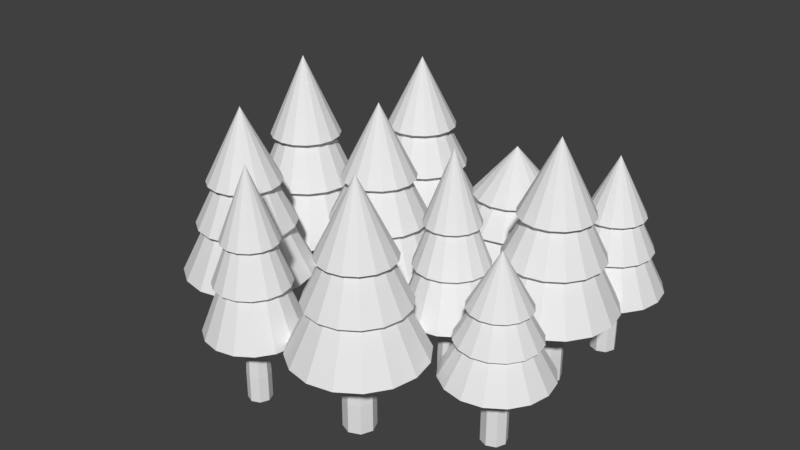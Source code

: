 # Source: HEX_Base_Forest.blend  (saved by Blender 2.79.0; exported with 4.5.12 LTS)
import bpy
from mathutils import Matrix  # noqa: F401  (used for matrix-valued properties, if any)

bpy.ops.wm.read_factory_settings(use_empty=True)
scene = bpy.context.scene
scene.name = 'Scene'

# ---- collections
col_collection_10 = bpy.data.collections.new('Collection 10'); scene.collection.children.link(col_collection_10)

# ---- materials (node trees are filled in below, after node groups)
mat_decoration_forest = bpy.data.materials.new('Decoration_Forest')
mat_decoration_forest.alpha_threshold = 0.0
mat_decoration_forest.use_transparent_shadow = False
mat_decoration_forest.roughness = 0.5

# ---- material node trees

# ---- world
world_world = bpy.data.worlds.new('World'); scene.world = world_world
world_world.color = (0.05088, 0.05088, 0.05088)
world_world.use_sun_shadow = False
world_world.sun_shadow_jitter_overblur = 0.0
world_world.cycles.sampling_method = 'MANUAL'

# ---- meshes
me_cylinder_011 = bpy.data.meshes.new('Cylinder.011')
me_cylinder_011.from_pydata([(-2.057, -0.009685, 0.3183), (-2.057, -0.7548, 2.318), (-1.35, -0.3026, 0.3183), (-1.877, -0.8295, 2.318), (-1.057, -1.01, 0.3183), (-1.802, -1.01, 2.318), (-1.35, -1.717, 0.3183), (-1.877, -1.19, 2.318), (-2.057, -2.01, 0.3183), (-2.057, -1.265, 2.318), (-2.764, -1.717, 0.3183), (-2.237, -1.19, 2.318), (-3.057, -1.01, 0.3183), (-2.312, -1.01, 2.318), (-2.764, -0.3026, 0.3183), (-2.237, -0.8295, 2.318), (-2.057, 1.346, 1.748), (-1.156, 1.166, 1.748), (-0.3918, 0.6558, 1.748), (0.1188, -0.1083, 1.748), (0.2981, -1.01, 1.748), (0.1188, -1.911, 1.748), (-0.3918, -2.675, 1.748), (-1.156, -3.186, 1.748), (-2.057, -3.365, 1.748), (-2.959, -3.186, 1.748), (-3.723, -2.675, 1.748), (-2.057, -1.01, 2.487), (-4.233, -1.911, 1.748), (-4.413, -1.01, 1.748), (-4.233, -0.1083, 1.748), (-3.723, 0.6558, 1.748), (-2.959, 1.166, 1.748), (-2.057, 2.149, 1.318), (-0.8484, 1.909, 1.318), (0.1764, 1.224, 1.318), (0.8611, 0.1992, 1.318), (1.102, -1.01, 1.318), (0.8611, -2.219, 1.318), (0.1764, -3.243, 1.318), (-0.8484, -3.928, 1.318), (-2.057, -4.169, 1.318), (-3.266, -3.928, 1.318), (-4.291, -3.243, 1.318), (-2.057, -1.01, 2.309), (-4.976, -2.219, 1.318), (-5.216, -1.01, 1.318), (-4.976, 0.1992, 1.318), (-4.291, 1.224, 1.318), (-3.266, 1.909, 1.318), (-2.057, 3.145, 0.8101), (-0.4674, 2.829, 0.8101), (0.8805, 1.928, 0.8101), (1.781, 0.5802, 0.8101), (2.097, -1.01, 0.8101), (1.781, -2.6, 0.8101), (0.8805, -3.947, 0.8101), (-0.4674, -4.848, 0.8101), (-2.057, -5.164, 0.8101), (-3.647, -4.848, 0.8101), (-4.995, -3.947, 0.8101), (-2.057, -1.01, 2.114), (-5.896, -2.6, 0.8101), (-6.212, -1.01, 0.8101), (-5.896, 0.5802, 0.8101), (-4.995, 1.928, 0.8101), (-3.647, 2.829, 0.8101), (-2.057, -0.009685, 0.007156), (-1.35, -0.3026, 0.007156), (-1.057, -1.01, 0.007156), (-1.35, -1.717, 0.007156), (-2.057, -2.01, 0.007156), (-2.764, -1.717, 0.007156), (-3.057, -1.01, 0.007156), (-2.764, -0.3026, 0.007156), (-5.503, 8.401, 0.3067), (-5.503, 7.656, 2.307), (-4.796, 8.108, 0.3067), (-5.322, 7.581, 2.307), (-4.503, 7.401, 0.3067), (-5.248, 7.401, 2.307), (-4.796, 6.694, 0.3067), (-5.322, 7.22, 2.307), (-5.503, 6.401, 0.3067), (-5.503, 7.146, 2.307), (-6.21, 6.694, 0.3067), (-5.683, 7.22, 2.307), (-6.503, 7.401, 0.3067), (-5.758, 7.401, 2.307), (-6.21, 8.108, 0.3067), (-5.683, 7.581, 2.307), (-5.503, 9.756, 1.736), (-4.601, 9.577, 1.736), (-3.837, 9.066, 1.736), (-3.327, 8.302, 1.736), (-3.147, 7.401, 1.736), (-3.327, 6.499, 1.736), (-3.837, 5.735, 1.736), (-4.601, 5.225, 1.736), (-5.503, 5.045, 1.736), (-6.404, 5.225, 1.736), (-7.168, 5.735, 1.736), (-5.503, 7.401, 2.476), (-7.679, 6.499, 1.736), (-7.858, 7.401, 1.736), (-7.679, 8.302, 1.736), (-7.168, 9.066, 1.736), (-6.404, 9.577, 1.736), (-5.503, 10.56, 1.306), (-4.294, 10.32, 1.306), (-3.269, 9.634, 1.306), (-2.584, 8.61, 1.306), (-2.344, 7.401, 1.306), (-2.584, 6.192, 1.306), (-3.269, 5.167, 1.306), (-4.294, 4.482, 1.306), (-5.503, 4.242, 1.306), (-6.712, 4.482, 1.306), (-7.736, 5.167, 1.306), (-5.503, 7.401, 2.298), (-8.421, 6.192, 1.306), (-8.662, 7.401, 1.306), (-8.421, 8.61, 1.306), (-7.736, 9.634, 1.306), (-6.712, 10.32, 1.306), (-5.503, 11.56, 0.7986), (-3.913, 11.24, 0.7986), (-2.565, 10.34, 0.7986), (-1.664, 8.991, 0.7986), (-1.348, 7.401, 0.7986), (-1.664, 5.811, 0.7986), (-2.565, 4.463, 0.7986), (-3.913, 3.562, 0.7986), (-5.503, 3.246, 0.7986), (-7.093, 3.562, 0.7986), (-8.44, 4.463, 0.7986), (-5.503, 7.401, 2.103), (-9.341, 5.811, 0.7986), (-9.657, 7.401, 0.7986), (-9.341, 8.991, 0.7986), (-8.44, 10.34, 0.7986), (-7.093, 11.24, 0.7986), (-5.503, 8.401, 0.006743), (-4.796, 8.108, 0.006743), (-4.503, 7.401, 0.006743), (-4.796, 6.694, 0.006743), (-5.503, 6.401, 0.006743), (-6.21, 6.694, 0.006743), (-6.503, 7.401, 0.006743), (-6.21, 8.108, 0.006743), (-2.885, -10.28, 0.2704), (-2.885, -10.83, 2.2), (-2.36, -10.5, 0.2704), (-2.752, -10.89, 2.2), (-2.143, -11.02, 0.2704), (-2.696, -11.02, 2.2), (-2.36, -11.55, 0.2704), (-2.752, -11.16, 2.2), (-2.885, -11.77, 0.2704), (-2.885, -11.21, 2.2), (-3.41, -11.55, 0.2704), (-3.019, -11.16, 2.2), (-3.628, -11.02, 0.2704), (-3.075, -11.02, 2.2), (-3.41, -10.5, 0.2704), (-3.019, -10.89, 2.2), (-2.885, -9.274, 1.65), (-2.216, -9.407, 1.65), (-1.648, -9.786, 1.65), (-1.269, -10.35, 1.65), (-1.136, -11.02, 1.65), (-1.269, -11.69, 1.65), (-1.648, -12.26, 1.65), (-2.216, -12.64, 1.65), (-2.885, -12.77, 1.65), (-3.555, -12.64, 1.65), (-4.122, -12.26, 1.65), (-2.885, -11.02, 2.363), (-4.501, -11.69, 1.65), (-4.635, -11.02, 1.65), (-4.501, -10.35, 1.65), (-4.122, -9.786, 1.65), (-3.555, -9.407, 1.65), (-2.885, -8.677, 1.235), (-1.988, -8.856, 1.235), (-1.227, -9.364, 1.235), (-0.718, -10.13, 1.235), (-0.5395, -11.02, 1.235), (-0.718, -11.92, 1.235), (-1.227, -12.68, 1.235), (-1.988, -13.19, 1.235), (-2.885, -13.37, 1.235), (-3.783, -13.19, 1.235), (-4.544, -12.68, 1.235), (-2.885, -11.02, 2.191), (-5.053, -11.92, 1.235), (-5.231, -11.02, 1.235), (-5.053, -10.13, 1.235), (-4.544, -9.364, 1.235), (-3.783, -8.856, 1.235), (-2.885, -7.938, 0.7448), (-1.705, -8.173, 0.7448), (-0.7036, -8.841, 0.7448), (-0.03481, -9.842, 0.7448), (0.2, -11.02, 0.7448), (-0.03481, -12.2, 0.7448), (-0.7036, -13.2, 0.7448), (-1.705, -13.87, 0.7448), (-2.885, -14.11, 0.7448), (-4.066, -13.87, 0.7448), (-5.067, -13.2, 0.7448), (-2.885, -11.02, 2.003), (-5.736, -12.2, 0.7448), (-5.971, -11.02, 0.7448), (-5.736, -9.842, 0.7448), (-5.067, -8.841, 0.7448), (-4.066, -8.173, 0.7448), (-2.36, -10.5, -4.312e-08), (-2.885, -10.28, -4.312e-08), (-2.143, -11.02, -4.312e-08), (-2.36, -11.55, -4.312e-08), (-3.41, -10.5, -4.312e-08), (-3.628, -11.02, -4.312e-08), (-3.41, -11.55, -4.312e-08), (-2.885, -11.77, -4.312e-08), (-8.018, -5.563, 0.3067), (-8.018, -6.308, 2.307), (-7.311, -5.856, 0.3067), (-7.838, -6.383, 2.307), (-7.018, -6.563, 0.3067), (-7.764, -6.563, 2.307), (-7.311, -7.27, 0.3067), (-7.838, -6.743, 2.307), (-8.018, -7.563, 0.3067), (-8.018, -6.818, 2.307), (-8.726, -7.27, 0.3067), (-8.199, -6.743, 2.307), (-9.018, -6.563, 0.3067), (-8.273, -6.563, 2.307), (-8.726, -5.856, 0.3067), (-8.199, -6.383, 2.307), (-8.018, -4.207, 1.736), (-7.117, -4.387, 1.736), (-6.353, -4.897, 1.736), (-5.842, -5.661, 1.736), (-5.663, -6.563, 1.736), (-5.842, -7.464, 1.736), (-6.353, -8.228, 1.736), (-7.117, -8.739, 1.736), (-8.018, -8.918, 1.736), (-8.92, -8.739, 1.736), (-9.684, -8.228, 1.736), (-8.018, -6.563, 2.476), (-10.19, -7.464, 1.736), (-10.37, -6.563, 1.736), (-10.19, -5.661, 1.736), (-9.684, -4.897, 1.736), (-8.92, -4.387, 1.736), (-8.018, -3.404, 1.306), (-6.81, -3.644, 1.306), (-5.785, -4.329, 1.306), (-5.1, -5.354, 1.306), (-4.86, -6.563, 1.306), (-5.1, -7.772, 1.306), (-5.785, -8.796, 1.306), (-6.81, -9.481, 1.306), (-8.018, -9.722, 1.306), (-9.227, -9.481, 1.306), (-10.25, -8.796, 1.306), (-8.018, -6.563, 2.298), (-10.94, -7.772, 1.306), (-11.18, -6.563, 1.306), (-10.94, -5.354, 1.306), (-10.25, -4.329, 1.306), (-9.227, -3.644, 1.306), (-8.018, -2.408, 0.7986), (-6.429, -2.724, 0.7986), (-5.081, -3.625, 0.7986), (-4.18, -4.973, 0.7986), (-3.864, -6.563, 0.7986), (-4.18, -8.153, 0.7986), (-5.081, -9.501, 0.7986), (-6.429, -10.4, 0.7986), (-8.018, -10.72, 0.7986), (-9.608, -10.4, 0.7986), (-10.96, -9.501, 0.7986), (-8.018, -6.563, 2.103), (-11.86, -8.153, 0.7986), (-12.17, -6.563, 0.7986), (-11.86, -4.973, 0.7986), (-10.96, -3.625, 0.7986), (-9.608, -2.724, 0.7986), (-7.311, -5.856, 1.49e-08), (-7.018, -6.563, 1.49e-08), (-8.018, -5.563, 1.49e-08), (-8.726, -5.856, 1.49e-08), (-7.311, -7.27, 1.49e-08), (-8.018, -7.563, 1.49e-08), (-8.726, -7.27, 1.49e-08), (-9.018, -6.563, 1.49e-08), (2.282, 8.62, 0.3067), (2.282, 7.74, 1.685), (3.118, 8.274, 0.3067), (2.495, 7.652, 1.685), (3.464, 7.439, 0.3067), (2.584, 7.439, 1.685), (3.118, 6.603, 0.3067), (2.495, 7.226, 1.685), (2.282, 6.257, 0.3067), (2.282, 7.138, 1.685), (1.447, 6.603, 0.3067), (2.069, 7.226, 1.685), (1.101, 7.439, 0.3067), (1.981, 7.439, 1.685), (1.447, 8.274, 0.3067), (2.069, 7.652, 1.685), (2.282, 10.22, 1.292), (3.348, 10.01, 1.292), (4.251, 9.407, 1.292), (4.854, 8.504, 1.292), (5.066, 7.439, 1.292), (4.854, 6.374, 1.292), (4.251, 5.471, 1.292), (3.348, 4.867, 1.292), (2.282, 4.655, 1.292), (1.217, 4.867, 1.292), (0.3142, 5.471, 1.292), (2.282, 7.439, 1.801), (-0.2892, 6.374, 1.292), (-0.5011, 7.439, 1.292), (-0.2892, 8.504, 1.292), (0.3142, 9.407, 1.292), (1.217, 10.01, 1.292), (2.282, 11.17, 0.9955), (3.711, 10.89, 0.9955), (4.922, 10.08, 0.9955), (5.731, 8.867, 0.9955), (6.015, 7.439, 0.9955), (5.731, 6.01, 0.9955), (4.922, 4.799, 0.9955), (3.711, 3.99, 0.9955), (2.282, 3.706, 0.9955), (0.8539, 3.99, 0.9955), (-0.3572, 4.799, 0.9955), (2.282, 7.439, 1.679), (-1.166, 6.01, 0.9955), (-1.451, 7.439, 0.9955), (-1.166, 8.867, 0.9955), (-0.3572, 10.08, 0.9955), (0.8539, 10.89, 0.9955), (2.282, 12.35, 0.6456), (4.161, 11.97, 0.6456), (5.754, 10.91, 0.6456), (6.818, 9.318, 0.6456), (7.192, 7.439, 0.6456), (6.818, 5.56, 0.6456), (5.754, 3.967, 0.6456), (4.161, 2.903, 0.6456), (2.282, 2.529, 0.6456), (0.4035, 2.903, 0.6456), (-1.189, 3.967, 0.6456), (2.282, 7.439, 1.544), (-2.254, 5.56, 0.6456), (-2.627, 7.439, 0.6456), (-2.254, 9.318, 0.6456), (-1.189, 10.91, 0.6456), (0.4035, 11.97, 0.6456), (2.282, 8.62, 0.006743), (3.118, 8.274, 0.006743), (3.464, 7.439, 0.006743), (3.118, 6.603, 0.006743), (2.282, 6.257, 0.006743), (1.447, 6.603, 0.006743), (1.101, 7.439, 0.006743), (1.447, 8.274, 0.006743), (8.976, 2.647, 0.3067), (8.976, 1.902, 2.307), (9.683, 2.354, 0.3067), (9.156, 1.827, 2.307), (9.976, 1.647, 0.3067), (9.231, 1.647, 2.307), (9.683, 0.9398, 0.3067), (9.156, 1.467, 2.307), (8.976, 0.6469, 0.3067), (8.976, 1.392, 2.307), (8.269, 0.9398, 0.3067), (8.796, 1.467, 2.307), (7.976, 1.647, 0.3067), (8.721, 1.647, 2.307), (8.269, 2.354, 0.3067), (8.796, 1.827, 2.307), (8.976, 4.002, 1.736), (9.877, 3.823, 1.736), (10.64, 3.312, 1.736), (11.15, 2.548, 1.736), (11.33, 1.647, 1.736), (11.15, 0.7456, 1.736), (10.64, -0.01859, 1.736), (9.877, -0.5292, 1.736), (8.976, -0.7085, 1.736), (8.074, -0.5292, 1.736), (7.31, -0.01859, 1.736), (8.976, 1.647, 2.476), (6.8, 0.7456, 1.736), (6.62, 1.647, 1.736), (6.8, 2.548, 1.736), (7.31, 3.312, 1.736), (8.074, 3.823, 1.736), (8.976, 4.806, 1.306), (10.18, 4.565, 1.306), (11.21, 3.881, 1.306), (11.89, 2.856, 1.306), (12.13, 1.647, 1.306), (11.89, 0.4381, 1.306), (11.21, -0.5867, 1.306), (10.18, -1.271, 1.306), (8.976, -1.512, 1.306), (7.767, -1.271, 1.306), (6.742, -0.5867, 1.306), (8.976, 1.647, 2.298), (6.057, 0.4381, 1.306), (5.817, 1.647, 1.306), (6.057, 2.856, 1.306), (6.742, 3.881, 1.306), (7.767, 4.565, 1.306), (8.976, 5.802, 0.7986), (10.57, 5.485, 0.7986), (11.91, 4.585, 0.7986), (12.81, 3.237, 0.7986), (13.13, 1.647, 0.7986), (12.81, 0.05702, 0.7986), (11.91, -1.291, 0.7986), (10.57, -2.191, 0.7986), (8.976, -2.508, 0.7986), (7.386, -2.191, 0.7986), (6.038, -1.291, 0.7986), (8.976, 1.647, 2.103), (5.137, 0.05702, 0.7986), (4.821, 1.647, 0.7986), (5.137, 3.237, 0.7986), (6.038, 4.585, 0.7986), (7.386, 5.485, 0.7986), (8.976, 2.647, 0.005325), (9.683, 2.354, 0.005325), (9.976, 1.647, 0.005325), (9.683, 0.9398, 0.005325), (8.976, 0.6469, 0.005325), (8.269, 0.9398, 0.005325), (7.976, 1.647, 0.005325), (8.269, 2.354, 0.005325), (-10.42, 2.239, 0.1186), (-10.42, 1.494, 2.381), (-9.717, 1.946, 0.1186), (-10.24, 1.419, 2.381), (-9.424, 1.239, 0.1186), (-10.17, 1.239, 2.381), (-9.717, 0.5316, 0.1186), (-10.24, 1.059, 2.381), (-10.42, 0.2387, 0.1186), (-10.42, 0.9839, 2.381), (-11.13, 0.5316, 0.1186), (-10.6, 1.059, 2.381), (-11.42, 1.239, 0.1186), (-10.68, 1.239, 2.381), (-11.13, 1.946, 0.1186), (-10.6, 1.419, 2.381), (-10.42, 3.594, 1.736), (-9.523, 3.415, 1.736), (-8.759, 2.904, 1.736), (-8.248, 2.14, 1.736), (-8.069, 1.239, 1.736), (-8.248, 0.3373, 1.736), (-8.759, -0.4268, 1.736), (-9.523, -0.9374, 1.736), (-10.42, -1.117, 1.736), (-11.33, -0.9374, 1.736), (-12.09, -0.4268, 1.736), (-10.42, 1.239, 2.572), (-12.6, 0.3373, 1.736), (-12.78, 1.239, 1.736), (-12.6, 2.14, 1.736), (-12.09, 2.904, 1.736), (-11.33, 3.415, 1.736), (-10.42, 4.398, 1.249), (-9.215, 4.157, 1.249), (-8.19, 3.472, 1.249), (-7.506, 2.448, 1.249), (-7.265, 1.239, 1.249), (-7.506, 0.02986, 1.249), (-8.19, -0.9949, 1.249), (-9.215, -1.68, 1.249), (-10.42, -1.92, 1.249), (-11.63, -1.68, 1.249), (-12.66, -0.9949, 1.249), (-10.42, 1.239, 2.371), (-13.34, 0.02987, 1.249), (-13.58, 1.239, 1.249), (-13.34, 2.448, 1.249), (-12.66, 3.472, 1.249), (-11.63, 4.157, 1.249), (-10.42, 5.393, 0.6748), (-8.834, 5.077, 0.6748), (-7.486, 4.177, 0.6748), (-6.586, 2.829, 0.6748), (-6.269, 1.239, 0.6748), (-6.586, -0.3512, 0.6748), (-7.486, -1.699, 0.6748), (-8.834, -2.6, 0.6748), (-10.42, -2.916, 0.6748), (-12.01, -2.6, 0.6748), (-13.36, -1.699, 0.6748), (-10.42, 1.239, 2.15), (-14.26, -0.3512, 0.6748), (-14.58, 1.239, 0.6748), (-14.26, 2.829, 0.6748), (-13.36, 4.177, 0.6748), (-12.01, 5.077, 0.6748), (-10.42, 2.239, -0.002812), (-9.717, 1.946, -0.002812), (-9.424, 1.239, -0.002812), (-9.717, 0.5316, -0.002812), (-10.42, 0.2387, -0.002812), (-11.13, 0.5316, -0.002812), (-11.42, 1.239, -0.002812), (-11.13, 1.946, -0.002812), (10.01, 7.509, 0.3067), (10.01, 6.9, 1.941), (10.59, 7.27, 0.3067), (10.16, 6.839, 1.941), (10.83, 6.692, 0.3067), (10.22, 6.692, 1.941), (10.59, 6.114, 0.3067), (10.16, 6.545, 1.941), (10.01, 5.875, 0.3067), (10.01, 6.484, 1.941), (9.43, 6.114, 0.3067), (9.861, 6.545, 1.941), (9.191, 6.692, 0.3067), (9.8, 6.692, 1.941), (9.43, 7.27, 0.3067), (9.861, 6.839, 1.941), (10.01, 8.617, 1.475), (10.74, 8.47, 1.475), (11.37, 8.053, 1.475), (11.79, 7.429, 1.475), (11.93, 6.692, 1.475), (11.79, 5.955, 1.475), (11.37, 5.331, 1.475), (10.74, 4.913, 1.475), (10.01, 4.767, 1.475), (9.272, 4.913, 1.475), (8.647, 5.331, 1.475), (10.01, 6.692, 2.079), (8.23, 5.955, 1.475), (8.083, 6.692, 1.475), (8.23, 7.429, 1.475), (8.647, 8.053, 1.475), (9.272, 8.47, 1.475), (10.01, 9.273, 1.124), (11.0, 9.077, 1.124), (11.83, 8.517, 1.124), (12.39, 7.68, 1.124), (12.59, 6.692, 1.124), (12.39, 5.704, 1.124), (11.83, 4.866, 1.124), (11.0, 4.307, 1.124), (10.01, 4.11, 1.124), (9.02, 4.307, 1.124), (8.183, 4.866, 1.124), (10.01, 6.692, 1.934), (7.623, 5.704, 1.124), (7.427, 6.692, 1.124), (7.623, 7.68, 1.124), (8.183, 8.517, 1.124), (9.02, 9.077, 1.124), (10.01, 10.09, 0.7087), (11.31, 9.829, 0.7087), (12.41, 9.093, 0.7087), (13.15, 7.991, 0.7087), (13.4, 6.692, 0.7087), (13.15, 5.393, 0.7087), (12.41, 4.291, 0.7087), (11.31, 3.555, 0.7087), (10.01, 3.297, 0.7087), (8.709, 3.555, 0.7087), (7.607, 4.291, 0.7087), (10.01, 6.692, 1.774), (6.871, 5.393, 0.7087), (6.613, 6.692, 0.7087), (6.871, 7.991, 0.7087), (7.607, 9.093, 0.7087), (8.709, 9.829, 0.7087), (10.01, 7.509, 0.006743), (10.59, 7.27, 0.006743), (10.83, 6.692, 0.006743), (10.59, 6.114, 0.006743), (10.01, 5.875, 0.006743), (9.43, 6.114, 0.006743), (9.191, 6.692, 0.006743), (9.43, 7.27, 0.006743), (10.19, -4.679, 0.353), (10.19, -5.278, 1.768), (10.76, -4.915, 0.353), (10.34, -5.338, 1.768), (10.99, -5.483, 0.353), (10.4, -5.483, 1.768), (10.76, -6.051, 0.353), (10.34, -5.627, 1.768), (10.19, -6.286, 0.353), (10.19, -5.687, 1.768), (9.624, -6.051, 0.353), (10.05, -5.627, 1.768), (9.388, -5.483, 0.353), (9.987, -5.483, 1.768), (9.624, -4.915, 0.353), (10.05, -5.338, 1.768), (10.19, -3.591, 1.365), (10.92, -3.735, 1.365), (11.53, -4.145, 1.365), (11.94, -4.759, 1.365), (12.08, -5.483, 1.365), (11.94, -6.207, 1.365), (11.53, -6.82, 1.365), (10.92, -7.231, 1.365), (10.19, -7.375, 1.365), (9.468, -7.231, 1.365), (8.854, -6.82, 1.365), (10.19, -5.483, 1.888), (8.444, -6.207, 1.365), (8.3, -5.483, 1.365), (8.444, -4.759, 1.365), (8.854, -4.145, 1.365), (9.468, -3.735, 1.365), (10.19, -2.945, 1.06), (11.16, -3.138, 1.06), (11.99, -3.688, 1.06), (12.54, -4.512, 1.06), (12.73, -5.483, 1.06), (12.54, -6.454, 1.06), (11.99, -7.277, 1.06), (11.16, -7.827, 1.06), (10.19, -8.02, 1.06), (9.221, -7.827, 1.06), (8.397, -7.277, 1.06), (10.19, -5.483, 1.762), (7.847, -6.454, 1.06), (7.654, -5.483, 1.06), (7.847, -4.512, 1.06), (8.397, -3.688, 1.06), (9.221, -3.138, 1.06), (10.19, -2.145, 0.7011), (11.47, -2.399, 0.7011), (12.55, -3.123, 0.7011), (13.27, -4.205, 0.7011), (13.53, -5.483, 0.7011), (13.27, -6.76, 0.7011), (12.55, -7.842, 0.7011), (11.47, -8.566, 0.7011), (10.19, -8.82, 0.7011), (8.914, -8.566, 0.7011), (7.832, -7.842, 0.7011), (10.19, -5.483, 1.624), (7.108, -6.76, 0.7011), (6.854, -5.483, 0.7011), (7.108, -4.205, 0.7011), (7.832, -3.123, 0.7011), (8.914, -2.399, 0.7011), (10.76, -4.915, 4.218e-08), (10.99, -5.483, 4.218e-08), (10.19, -4.679, 4.218e-08), (9.624, -4.915, 4.218e-08), (10.76, -6.051, 4.218e-08), (10.19, -6.286, 4.218e-08), (9.624, -6.051, 4.218e-08), (9.388, -5.483, 4.218e-08), (4.717, -1.759, 0.3067), (4.717, -2.312, 2.236), (5.242, -1.976, 0.3067), (4.851, -2.368, 2.236), (5.46, -2.502, 0.3067), (4.906, -2.502, 2.236), (5.242, -3.027, 0.3067), (4.851, -2.635, 2.236), (4.717, -3.244, 0.3067), (4.717, -2.691, 2.236), (4.192, -3.027, 0.3067), (4.583, -2.635, 2.236), (3.974, -2.502, 0.3067), (4.528, -2.502, 2.236), (4.192, -1.976, 0.3067), (4.583, -2.368, 2.236), (4.717, -0.7524, 1.686), (5.386, -0.8855, 1.686), (5.954, -1.265, 1.686), (6.333, -1.832, 1.686), (6.466, -2.502, 1.686), (6.333, -3.171, 1.686), (5.954, -3.738, 1.686), (5.386, -4.118, 1.686), (4.717, -4.251, 1.686), (4.048, -4.118, 1.686), (3.48, -3.738, 1.686), (4.717, -2.502, 2.399), (3.101, -3.171, 1.686), (2.968, -2.502, 1.686), (3.101, -1.832, 1.686), (3.48, -1.265, 1.686), (4.048, -0.8855, 1.686), (4.717, -0.1557, 1.271), (5.615, -0.3343, 1.271), (6.376, -0.8428, 1.271), (6.884, -1.604, 1.271), (7.063, -2.502, 1.271), (6.884, -3.399, 1.271), (6.376, -4.16, 1.271), (5.615, -4.669, 1.271), (4.717, -4.847, 1.271), (3.819, -4.669, 1.271), (3.058, -4.16, 1.271), (4.717, -2.502, 2.227), (2.55, -3.399, 1.271), (2.371, -2.502, 1.271), (2.55, -1.604, 1.271), (3.058, -0.8428, 1.271), (3.819, -0.3343, 1.271), (4.717, 0.5838, 0.7812), (5.898, 0.349, 0.7812), (6.899, -0.3199, 0.7812), (7.568, -1.321, 0.7812), (7.802, -2.502, 0.7812), (7.568, -3.682, 0.7812), (6.899, -4.683, 0.7812), (5.898, -5.352, 0.7812), (4.717, -5.587, 0.7812), (3.536, -5.352, 0.7812), (2.535, -4.683, 0.7812), (4.717, -2.502, 2.039), (1.867, -3.682, 0.7812), (1.632, -2.502, 0.7812), (1.867, -1.321, 0.7812), (2.535, -0.3199, 0.7812), (3.536, 0.349, 0.7812), (4.717, -1.759, 0.006743), (5.242, -1.976, 0.006743), (5.46, -2.502, 0.006743), (5.242, -3.027, 0.006743), (4.717, -3.244, 0.006743), (4.192, -3.027, 0.006743), (3.974, -2.502, 0.006743), (4.192, -1.976, 0.006743), (3.544, -8.346, 0.3067), (3.544, -9.091, 2.307), (4.251, -8.639, 0.3067), (3.724, -9.166, 2.307), (4.544, -9.346, 0.3067), (3.799, -9.346, 2.307), (4.251, -10.05, 0.3067), (3.724, -9.526, 2.307), (3.544, -10.35, 0.3067), (3.544, -9.601, 2.307), (2.837, -10.05, 0.3067), (3.364, -9.526, 2.307), (2.544, -9.346, 0.3067), (3.289, -9.346, 2.307), (2.837, -8.639, 0.3067), (3.364, -9.166, 2.307), (3.544, -6.991, 1.736), (4.445, -7.17, 1.736), (5.21, -7.681, 1.736), (5.72, -8.445, 1.736), (5.899, -9.346, 1.736), (5.72, -10.25, 1.736), (5.21, -11.01, 1.736), (4.445, -11.52, 1.736), (3.544, -11.7, 1.736), (2.643, -11.52, 1.736), (1.879, -11.01, 1.736), (3.544, -9.346, 2.476), (1.368, -10.25, 1.736), (1.189, -9.346, 1.736), (1.368, -8.445, 1.736), (1.879, -7.681, 1.736), (2.643, -7.17, 1.736), (3.544, -6.187, 1.306), (4.753, -6.428, 1.306), (5.778, -7.112, 1.306), (6.462, -8.137, 1.306), (6.703, -9.346, 1.306), (6.462, -10.55, 1.306), (5.778, -11.58, 1.306), (4.753, -12.26, 1.306), (3.544, -12.5, 1.306), (2.335, -12.26, 1.306), (1.31, -11.58, 1.306), (3.544, -9.346, 2.298), (0.6257, -10.55, 1.306), (0.3852, -9.346, 1.306), (0.6257, -8.137, 1.306), (1.31, -7.112, 1.306), (2.335, -6.428, 1.306), (3.544, -5.191, 0.7986), (5.134, -5.508, 0.7986), (6.482, -6.408, 0.7986), (7.382, -7.756, 0.7986), (7.699, -9.346, 0.7986), (7.382, -10.94, 0.7986), (6.482, -12.28, 0.7986), (5.134, -13.18, 0.7986), (3.544, -13.5, 0.7986), (1.954, -13.18, 0.7986), (0.6063, -12.28, 0.7986), (3.544, -9.346, 2.103), (-0.2944, -10.94, 0.7986), (-0.6106, -9.346, 0.7986), (-0.2944, -7.756, 0.7986), (0.6063, -6.408, 0.7986), (1.954, -5.508, 0.7986), (3.544, -8.346, 0.006743), (4.251, -8.639, 0.006743), (4.544, -9.346, 0.006743), (4.251, -10.05, 0.006743), (3.544, -10.35, 0.006743), (2.837, -10.05, 0.006743), (2.544, -9.346, 0.006743), (2.837, -8.639, 0.006743)], [], [(0, 1, 3, 2), (2, 3, 5, 4), (4, 5, 7, 6), (6, 7, 9, 8), (8, 9, 11, 10), (10, 11, 13, 12), (3, 1, 15, 13, 11, 9, 7, 5), (12, 13, 15, 14), (14, 15, 1, 0), (2, 4, 69, 68), (16, 27, 17), (17, 27, 18), (18, 27, 19), (19, 27, 20), (20, 27, 21), (21, 27, 22), (22, 27, 23), (23, 27, 24), (24, 27, 25), (25, 27, 26), (26, 27, 28), (28, 27, 29), (29, 27, 30), (30, 27, 31), (31, 27, 32), (32, 27, 16), (16, 17, 18, 19, 20, 21, 22, 23, 24, 25, 26, 28, 29, 30, 31, 32), (33, 44, 34), (34, 44, 35), (35, 44, 36), (36, 44, 37), (37, 44, 38), (38, 44, 39), (39, 44, 40), (40, 44, 41), (41, 44, 42), (42, 44, 43), (43, 44, 45), (45, 44, 46), (46, 44, 47), (47, 44, 48), (48, 44, 49), (49, 44, 33), (33, 34, 35, 36, 37, 38, 39, 40, 41, 42, 43, 45, 46, 47, 48, 49), (50, 61, 51), (51, 61, 52), (52, 61, 53), (53, 61, 54), (54, 61, 55), (55, 61, 56), (56, 61, 57), (57, 61, 58), (58, 61, 59), (59, 61, 60), (60, 61, 62), (62, 61, 63), (63, 61, 64), (64, 61, 65), (65, 61, 66), (66, 61, 50), (50, 51, 52, 53, 54, 55, 56, 57, 58, 59, 60, 62, 63, 64, 65, 66), (67, 68, 69, 70, 71, 72, 73, 74), (8, 10, 72, 71), (14, 0, 67, 74), (0, 2, 68, 67), (4, 6, 70, 69), (10, 12, 73, 72), (6, 8, 71, 70), (12, 14, 74, 73), (75, 76, 78, 77), (77, 78, 80, 79), (79, 80, 82, 81), (81, 82, 84, 83), (83, 84, 86, 85), (85, 86, 88, 87), (78, 76, 90, 88, 86, 84, 82, 80), (87, 88, 90, 89), (89, 90, 76, 75), (77, 79, 144, 143), (91, 102, 92), (92, 102, 93), (93, 102, 94), (94, 102, 95), (95, 102, 96), (96, 102, 97), (97, 102, 98), (98, 102, 99), (99, 102, 100), (100, 102, 101), (101, 102, 103), (103, 102, 104), (104, 102, 105), (105, 102, 106), (106, 102, 107), (107, 102, 91), (91, 92, 93, 94, 95, 96, 97, 98, 99, 100, 101, 103, 104, 105, 106, 107), (108, 119, 109), (109, 119, 110), (110, 119, 111), (111, 119, 112), (112, 119, 113), (113, 119, 114), (114, 119, 115), (115, 119, 116), (116, 119, 117), (117, 119, 118), (118, 119, 120), (120, 119, 121), (121, 119, 122), (122, 119, 123), (123, 119, 124), (124, 119, 108), (108, 109, 110, 111, 112, 113, 114, 115, 116, 117, 118, 120, 121, 122, 123, 124), (125, 136, 126), (126, 136, 127), (127, 136, 128), (128, 136, 129), (129, 136, 130), (130, 136, 131), (131, 136, 132), (132, 136, 133), (133, 136, 134), (134, 136, 135), (135, 136, 137), (137, 136, 138), (138, 136, 139), (139, 136, 140), (140, 136, 141), (141, 136, 125), (125, 126, 127, 128, 129, 130, 131, 132, 133, 134, 135, 137, 138, 139, 140, 141), (142, 143, 144, 145, 146, 147, 148, 149), (83, 85, 147, 146), (89, 75, 142, 149), (75, 77, 143, 142), (79, 81, 145, 144), (85, 87, 148, 147), (81, 83, 146, 145), (87, 89, 149, 148), (150, 151, 153, 152), (152, 153, 155, 154), (154, 155, 157, 156), (156, 157, 159, 158), (158, 159, 161, 160), (160, 161, 163, 162), (153, 151, 165, 163, 161, 159, 157, 155), (162, 163, 165, 164), (164, 165, 151, 150), (152, 154, 219, 217), (166, 177, 167), (167, 177, 168), (168, 177, 169), (169, 177, 170), (170, 177, 171), (171, 177, 172), (172, 177, 173), (173, 177, 174), (174, 177, 175), (175, 177, 176), (176, 177, 178), (178, 177, 179), (179, 177, 180), (180, 177, 181), (181, 177, 182), (182, 177, 166), (166, 167, 168, 169, 170, 171, 172, 173, 174, 175, 176, 178, 179, 180, 181, 182), (183, 194, 184), (184, 194, 185), (185, 194, 186), (186, 194, 187), (187, 194, 188), (188, 194, 189), (189, 194, 190), (190, 194, 191), (191, 194, 192), (192, 194, 193), (193, 194, 195), (195, 194, 196), (196, 194, 197), (197, 194, 198), (198, 194, 199), (199, 194, 183), (183, 184, 185, 186, 187, 188, 189, 190, 191, 192, 193, 195, 196, 197, 198, 199), (200, 211, 201), (201, 211, 202), (202, 211, 203), (203, 211, 204), (204, 211, 205), (205, 211, 206), (206, 211, 207), (207, 211, 208), (208, 211, 209), (209, 211, 210), (210, 211, 212), (212, 211, 213), (213, 211, 214), (214, 211, 215), (215, 211, 216), (216, 211, 200), (200, 201, 202, 203, 204, 205, 206, 207, 208, 209, 210, 212, 213, 214, 215, 216), (158, 160, 223, 224), (164, 150, 218, 221), (150, 152, 217, 218), (154, 156, 220, 219), (160, 162, 222, 223), (156, 158, 224, 220), (162, 164, 221, 222), (222, 221, 218, 217, 219, 220, 224, 223), (225, 226, 228, 227), (227, 228, 230, 229), (229, 230, 232, 231), (231, 232, 234, 233), (233, 234, 236, 235), (235, 236, 238, 237), (228, 226, 240, 238, 236, 234, 232, 230), (237, 238, 240, 239), (239, 240, 226, 225), (227, 229, 293, 292), (241, 252, 242), (242, 252, 243), (243, 252, 244), (244, 252, 245), (245, 252, 246), (246, 252, 247), (247, 252, 248), (248, 252, 249), (249, 252, 250), (250, 252, 251), (251, 252, 253), (253, 252, 254), (254, 252, 255), (255, 252, 256), (256, 252, 257), (257, 252, 241), (241, 242, 243, 244, 245, 246, 247, 248, 249, 250, 251, 253, 254, 255, 256, 257), (258, 269, 259), (259, 269, 260), (260, 269, 261), (261, 269, 262), (262, 269, 263), (263, 269, 264), (264, 269, 265), (265, 269, 266), (266, 269, 267), (267, 269, 268), (268, 269, 270), (270, 269, 271), (271, 269, 272), (272, 269, 273), (273, 269, 274), (274, 269, 258), (258, 259, 260, 261, 262, 263, 264, 265, 266, 267, 268, 270, 271, 272, 273, 274), (275, 286, 276), (276, 286, 277), (277, 286, 278), (278, 286, 279), (279, 286, 280), (280, 286, 281), (281, 286, 282), (282, 286, 283), (283, 286, 284), (284, 286, 285), (285, 286, 287), (287, 286, 288), (288, 286, 289), (289, 286, 290), (290, 286, 291), (291, 286, 275), (275, 276, 277, 278, 279, 280, 281, 282, 283, 284, 285, 287, 288, 289, 290, 291), (233, 235, 298, 297), (239, 225, 294, 295), (225, 227, 292, 294), (229, 231, 296, 293), (235, 237, 299, 298), (231, 233, 297, 296), (237, 239, 295, 299), (299, 295, 294, 292, 293, 296, 297, 298), (300, 301, 303, 302), (302, 303, 305, 304), (304, 305, 307, 306), (306, 307, 309, 308), (308, 309, 311, 310), (310, 311, 313, 312), (303, 301, 315, 313, 311, 309, 307, 305), (312, 313, 315, 314), (314, 315, 301, 300), (302, 304, 369, 368), (316, 327, 317), (317, 327, 318), (318, 327, 319), (319, 327, 320), (320, 327, 321), (321, 327, 322), (322, 327, 323), (323, 327, 324), (324, 327, 325), (325, 327, 326), (326, 327, 328), (328, 327, 329), (329, 327, 330), (330, 327, 331), (331, 327, 332), (332, 327, 316), (316, 317, 318, 319, 320, 321, 322, 323, 324, 325, 326, 328, 329, 330, 331, 332), (333, 344, 334), (334, 344, 335), (335, 344, 336), (336, 344, 337), (337, 344, 338), (338, 344, 339), (339, 344, 340), (340, 344, 341), (341, 344, 342), (342, 344, 343), (343, 344, 345), (345, 344, 346), (346, 344, 347), (347, 344, 348), (348, 344, 349), (349, 344, 333), (333, 334, 335, 336, 337, 338, 339, 340, 341, 342, 343, 345, 346, 347, 348, 349), (350, 361, 351), (351, 361, 352), (352, 361, 353), (353, 361, 354), (354, 361, 355), (355, 361, 356), (356, 361, 357), (357, 361, 358), (358, 361, 359), (359, 361, 360), (360, 361, 362), (362, 361, 363), (363, 361, 364), (364, 361, 365), (365, 361, 366), (366, 361, 350), (350, 351, 352, 353, 354, 355, 356, 357, 358, 359, 360, 362, 363, 364, 365, 366), (367, 368, 369, 370, 371, 372, 373, 374), (308, 310, 372, 371), (314, 300, 367, 374), (300, 302, 368, 367), (304, 306, 370, 369), (310, 312, 373, 372), (306, 308, 371, 370), (312, 314, 374, 373), (375, 376, 378, 377), (377, 378, 380, 379), (379, 380, 382, 381), (381, 382, 384, 383), (383, 384, 386, 385), (385, 386, 388, 387), (378, 376, 390, 388, 386, 384, 382, 380), (387, 388, 390, 389), (389, 390, 376, 375), (383, 385, 447, 446), (391, 402, 392), (392, 402, 393), (393, 402, 394), (394, 402, 395), (395, 402, 396), (396, 402, 397), (397, 402, 398), (398, 402, 399), (399, 402, 400), (400, 402, 401), (401, 402, 403), (403, 402, 404), (404, 402, 405), (405, 402, 406), (406, 402, 407), (407, 402, 391), (391, 392, 393, 394, 395, 396, 397, 398, 399, 400, 401, 403, 404, 405, 406, 407), (408, 419, 409), (409, 419, 410), (410, 419, 411), (411, 419, 412), (412, 419, 413), (413, 419, 414), (414, 419, 415), (415, 419, 416), (416, 419, 417), (417, 419, 418), (418, 419, 420), (420, 419, 421), (421, 419, 422), (422, 419, 423), (423, 419, 424), (424, 419, 408), (408, 409, 410, 411, 412, 413, 414, 415, 416, 417, 418, 420, 421, 422, 423, 424), (425, 436, 426), (426, 436, 427), (427, 436, 428), (428, 436, 429), (429, 436, 430), (430, 436, 431), (431, 436, 432), (432, 436, 433), (433, 436, 434), (434, 436, 435), (435, 436, 437), (437, 436, 438), (438, 436, 439), (439, 436, 440), (440, 436, 441), (441, 436, 425), (425, 426, 427, 428, 429, 430, 431, 432, 433, 434, 435, 437, 438, 439, 440, 441), (442, 443, 444, 445, 446, 447, 448, 449), (389, 375, 442, 449), (375, 377, 443, 442), (379, 381, 445, 444), (385, 387, 448, 447), (381, 383, 446, 445), (387, 389, 449, 448), (377, 379, 444, 443), (450, 451, 453, 452), (452, 453, 455, 454), (454, 455, 457, 456), (456, 457, 459, 458), (458, 459, 461, 460), (460, 461, 463, 462), (453, 451, 465, 463, 461, 459, 457, 455), (462, 463, 465, 464), (464, 465, 451, 450), (452, 454, 519, 518), (466, 477, 467), (467, 477, 468), (468, 477, 469), (469, 477, 470), (470, 477, 471), (471, 477, 472), (472, 477, 473), (473, 477, 474), (474, 477, 475), (475, 477, 476), (476, 477, 478), (478, 477, 479), (479, 477, 480), (480, 477, 481), (481, 477, 482), (482, 477, 466), (466, 467, 468, 469, 470, 471, 472, 473, 474, 475, 476, 478, 479, 480, 481, 482), (483, 494, 484), (484, 494, 485), (485, 494, 486), (486, 494, 487), (487, 494, 488), (488, 494, 489), (489, 494, 490), (490, 494, 491), (491, 494, 492), (492, 494, 493), (493, 494, 495), (495, 494, 496), (496, 494, 497), (497, 494, 498), (498, 494, 499), (499, 494, 483), (483, 484, 485, 486, 487, 488, 489, 490, 491, 492, 493, 495, 496, 497, 498, 499), (500, 511, 501), (501, 511, 502), (502, 511, 503), (503, 511, 504), (504, 511, 505), (505, 511, 506), (506, 511, 507), (507, 511, 508), (508, 511, 509), (509, 511, 510), (510, 511, 512), (512, 511, 513), (513, 511, 514), (514, 511, 515), (515, 511, 516), (516, 511, 500), (500, 501, 502, 503, 504, 505, 506, 507, 508, 509, 510, 512, 513, 514, 515, 516), (517, 518, 519, 520, 521, 522, 523, 524), (458, 460, 522, 521), (464, 450, 517, 524), (450, 452, 518, 517), (454, 456, 520, 519), (460, 462, 523, 522), (456, 458, 521, 520), (462, 464, 524, 523), (525, 526, 528, 527), (527, 528, 530, 529), (529, 530, 532, 531), (531, 532, 534, 533), (533, 534, 536, 535), (535, 536, 538, 537), (528, 526, 540, 538, 536, 534, 532, 530), (537, 538, 540, 539), (539, 540, 526, 525), (533, 535, 597, 596), (541, 552, 542), (542, 552, 543), (543, 552, 544), (544, 552, 545), (545, 552, 546), (546, 552, 547), (547, 552, 548), (548, 552, 549), (549, 552, 550), (550, 552, 551), (551, 552, 553), (553, 552, 554), (554, 552, 555), (555, 552, 556), (556, 552, 557), (557, 552, 541), (541, 542, 543, 544, 545, 546, 547, 548, 549, 550, 551, 553, 554, 555, 556, 557), (558, 569, 559), (559, 569, 560), (560, 569, 561), (561, 569, 562), (562, 569, 563), (563, 569, 564), (564, 569, 565), (565, 569, 566), (566, 569, 567), (567, 569, 568), (568, 569, 570), (570, 569, 571), (571, 569, 572), (572, 569, 573), (573, 569, 574), (574, 569, 558), (558, 559, 560, 561, 562, 563, 564, 565, 566, 567, 568, 570, 571, 572, 573, 574), (575, 586, 576), (576, 586, 577), (577, 586, 578), (578, 586, 579), (579, 586, 580), (580, 586, 581), (581, 586, 582), (582, 586, 583), (583, 586, 584), (584, 586, 585), (585, 586, 587), (587, 586, 588), (588, 586, 589), (589, 586, 590), (590, 586, 591), (591, 586, 575), (575, 576, 577, 578, 579, 580, 581, 582, 583, 584, 585, 587, 588, 589, 590, 591), (592, 593, 594, 595, 596, 597, 598, 599), (539, 525, 592, 599), (525, 527, 593, 592), (529, 531, 595, 594), (535, 537, 598, 597), (531, 533, 596, 595), (537, 539, 599, 598), (527, 529, 594, 593), (600, 601, 603, 602), (602, 603, 605, 604), (604, 605, 607, 606), (606, 607, 609, 608), (608, 609, 611, 610), (610, 611, 613, 612), (603, 601, 615, 613, 611, 609, 607, 605), (612, 613, 615, 614), (614, 615, 601, 600), (608, 610, 673, 672), (616, 627, 617), (617, 627, 618), (618, 627, 619), (619, 627, 620), (620, 627, 621), (621, 627, 622), (622, 627, 623), (623, 627, 624), (624, 627, 625), (625, 627, 626), (626, 627, 628), (628, 627, 629), (629, 627, 630), (630, 627, 631), (631, 627, 632), (632, 627, 616), (616, 617, 618, 619, 620, 621, 622, 623, 624, 625, 626, 628, 629, 630, 631, 632), (633, 644, 634), (634, 644, 635), (635, 644, 636), (636, 644, 637), (637, 644, 638), (638, 644, 639), (639, 644, 640), (640, 644, 641), (641, 644, 642), (642, 644, 643), (643, 644, 645), (645, 644, 646), (646, 644, 647), (647, 644, 648), (648, 644, 649), (649, 644, 633), (633, 634, 635, 636, 637, 638, 639, 640, 641, 642, 643, 645, 646, 647, 648, 649), (650, 661, 651), (651, 661, 652), (652, 661, 653), (653, 661, 654), (654, 661, 655), (655, 661, 656), (656, 661, 657), (657, 661, 658), (658, 661, 659), (659, 661, 660), (660, 661, 662), (662, 661, 663), (663, 661, 664), (664, 661, 665), (665, 661, 666), (666, 661, 650), (650, 651, 652, 653, 654, 655, 656, 657, 658, 659, 660, 662, 663, 664, 665, 666), (614, 600, 669, 670), (600, 602, 667, 669), (604, 606, 671, 668), (610, 612, 674, 673), (606, 608, 672, 671), (612, 614, 670, 674), (602, 604, 668, 667), (674, 670, 669, 667, 668, 671, 672, 673), (675, 676, 678, 677), (677, 678, 680, 679), (679, 680, 682, 681), (681, 682, 684, 683), (683, 684, 686, 685), (685, 686, 688, 687), (678, 676, 690, 688, 686, 684, 682, 680), (687, 688, 690, 689), (689, 690, 676, 675), (677, 679, 744, 743), (691, 702, 692), (692, 702, 693), (693, 702, 694), (694, 702, 695), (695, 702, 696), (696, 702, 697), (697, 702, 698), (698, 702, 699), (699, 702, 700), (700, 702, 701), (701, 702, 703), (703, 702, 704), (704, 702, 705), (705, 702, 706), (706, 702, 707), (707, 702, 691), (691, 692, 693, 694, 695, 696, 697, 698, 699, 700, 701, 703, 704, 705, 706, 707), (708, 719, 709), (709, 719, 710), (710, 719, 711), (711, 719, 712), (712, 719, 713), (713, 719, 714), (714, 719, 715), (715, 719, 716), (716, 719, 717), (717, 719, 718), (718, 719, 720), (720, 719, 721), (721, 719, 722), (722, 719, 723), (723, 719, 724), (724, 719, 708), (708, 709, 710, 711, 712, 713, 714, 715, 716, 717, 718, 720, 721, 722, 723, 724), (725, 736, 726), (726, 736, 727), (727, 736, 728), (728, 736, 729), (729, 736, 730), (730, 736, 731), (731, 736, 732), (732, 736, 733), (733, 736, 734), (734, 736, 735), (735, 736, 737), (737, 736, 738), (738, 736, 739), (739, 736, 740), (740, 736, 741), (741, 736, 725), (725, 726, 727, 728, 729, 730, 731, 732, 733, 734, 735, 737, 738, 739, 740, 741), (742, 743, 744, 745, 746, 747, 748, 749), (683, 685, 747, 746), (689, 675, 742, 749), (675, 677, 743, 742), (679, 681, 745, 744), (685, 687, 748, 747), (681, 683, 746, 745), (687, 689, 749, 748), (750, 751, 753, 752), (752, 753, 755, 754), (754, 755, 757, 756), (756, 757, 759, 758), (758, 759, 761, 760), (760, 761, 763, 762), (753, 751, 765, 763, 761, 759, 757, 755), (762, 763, 765, 764), (764, 765, 751, 750), (752, 754, 819, 818), (766, 777, 767), (767, 777, 768), (768, 777, 769), (769, 777, 770), (770, 777, 771), (771, 777, 772), (772, 777, 773), (773, 777, 774), (774, 777, 775), (775, 777, 776), (776, 777, 778), (778, 777, 779), (779, 777, 780), (780, 777, 781), (781, 777, 782), (782, 777, 766), (766, 767, 768, 769, 770, 771, 772, 773, 774, 775, 776, 778, 779, 780, 781, 782), (783, 794, 784), (784, 794, 785), (785, 794, 786), (786, 794, 787), (787, 794, 788), (788, 794, 789), (789, 794, 790), (790, 794, 791), (791, 794, 792), (792, 794, 793), (793, 794, 795), (795, 794, 796), (796, 794, 797), (797, 794, 798), (798, 794, 799), (799, 794, 783), (783, 784, 785, 786, 787, 788, 789, 790, 791, 792, 793, 795, 796, 797, 798, 799), (800, 811, 801), (801, 811, 802), (802, 811, 803), (803, 811, 804), (804, 811, 805), (805, 811, 806), (806, 811, 807), (807, 811, 808), (808, 811, 809), (809, 811, 810), (810, 811, 812), (812, 811, 813), (813, 811, 814), (814, 811, 815), (815, 811, 816), (816, 811, 800), (800, 801, 802, 803, 804, 805, 806, 807, 808, 809, 810, 812, 813, 814, 815, 816), (817, 818, 819, 820, 821, 822, 823, 824), (758, 760, 822, 821), (764, 750, 817, 824), (750, 752, 818, 817), (754, 756, 820, 819), (760, 762, 823, 822), (756, 758, 821, 820), (762, 764, 824, 823)])
_uv = me_cylinder_011.uv_layers.new(name='UVMap')
_uv.uv.foreach_set('vector', [0.1482, 0.6888, 0.1535, 0.6503, 0.1571, 0.6503, 0.1624, 0.6888, 0.1624, 0.6888, 0.1571, 0.6503, 0.1596, 0.6498, 0.1724, 0.6871, 0.1535, 0.445, 0.1662, 0.4077, 0.1688, 0.4082, 0.1635, 0.4467, 0.1635, 0.4467, 0.1688, 0.4082, 0.1724, 0.4082, 0.1777, 0.4467, 0.1724, 0.7036, 0.1596, 0.7409, 0.1571, 0.7404, 0.1624, 0.7019, 0.1624, 0.7019, 0.1571, 0.7404, 0.1535, 0.7404, 0.1482, 0.7019, 0.5891, 0.471, 0.5891, 0.4746, 0.5865, 0.4771, 0.5829, 0.4771, 0.5803, 0.4746, 0.5803, 0.471, 0.5829, 0.4684, 0.5865, 0.4684, 0.1482, 0.7019, 0.1535, 0.7404, 0.1509, 0.7409, 0.1382, 0.7036, 0.1382, 0.6871, 0.1509, 0.6498, 0.1535, 0.6503, 0.1482, 0.6888, 0.1624, 0.6888, 0.1724, 0.6871, 0.1724, 0.6928, 0.1624, 0.6944, 0.8874, 0.0945, 0.9116, 0.1306, 0.8753, 0.1065, 0.8753, 0.1065, 0.9116, 0.1306, 0.8688, 0.1222, 0.8688, 0.1222, 0.9116, 0.1306, 0.8688, 0.1391, 0.8688, 0.1391, 0.9116, 0.1306, 0.8753, 0.1548, 0.8753, 0.1548, 0.9116, 0.1306, 0.8874, 0.1668, 0.8874, 0.1668, 0.9116, 0.1306, 0.9031, 0.1733, 0.9031, 0.1733, 0.9116, 0.1306, 0.9201, 0.1733, 0.9201, 0.1733, 0.9116, 0.1306, 0.9358, 0.1668, 0.9358, 0.1668, 0.9116, 0.1306, 0.9478, 0.1548, 0.9478, 0.1548, 0.9116, 0.1306, 0.9543, 0.1391, 0.9543, 0.1391, 0.9116, 0.1306, 0.9543, 0.1222, 0.9543, 0.1222, 0.9116, 0.1306, 0.9478, 0.1065, 0.9478, 0.1065, 0.9116, 0.1306, 0.9358, 0.0945, 0.9358, 0.0945, 0.9116, 0.1306, 0.9201, 0.08801, 0.9201, 0.08801, 0.9116, 0.1306, 0.9031, 0.08801, 0.9031, 0.08801, 0.9116, 0.1306, 0.8874, 0.0945, 0.01945, 0.9467, 0.007429, 0.9347, 0.0009247, 0.919, 0.0009247, 0.902, 0.007429, 0.8864, 0.01945, 0.8744, 0.03515, 0.8679, 0.05215, 0.8679, 0.06785, 0.8744, 0.07987, 0.8864, 0.08637, 0.902, 0.08637, 0.919, 0.07987, 0.9347, 0.06785, 0.9467, 0.05215, 0.9531, 0.03515, 0.9531, 0.09068, 0.7548, 0.05822, 0.7063, 0.1068, 0.7387, 0.1068, 0.7387, 0.05822, 0.7063, 0.1155, 0.7177, 0.1155, 0.7177, 0.05822, 0.7063, 0.1155, 0.6949, 0.1155, 0.6949, 0.05822, 0.7063, 0.1068, 0.6739, 0.1068, 0.6739, 0.05822, 0.7063, 0.09068, 0.6578, 0.09068, 0.6578, 0.05822, 0.7063, 0.06962, 0.6491, 0.06962, 0.6491, 0.05822, 0.7063, 0.04683, 0.6491, 0.04683, 0.6491, 0.05822, 0.7063, 0.02577, 0.6578, 0.02577, 0.6578, 0.05822, 0.7063, 0.009648, 0.6739, 0.009648, 0.6739, 0.05822, 0.7063, 0.0009247, 0.6949, 0.0009247, 0.6949, 0.05822, 0.7063, 0.0009247, 0.7177, 0.0009247, 0.7177, 0.05822, 0.7063, 0.009648, 0.7387, 0.009648, 0.7387, 0.05822, 0.7063, 0.02577, 0.7548, 0.02577, 0.7548, 0.05822, 0.7063, 0.04683, 0.7635, 0.04683, 0.7635, 0.05822, 0.7063, 0.06962, 0.7635, 0.06962, 0.7635, 0.05822, 0.7063, 0.09068, 0.7548, 0.7284, 0.4551, 0.7073, 0.4638, 0.6845, 0.4638, 0.6634, 0.4551, 0.6473, 0.439, 0.6386, 0.418, 0.6386, 0.3952, 0.6473, 0.3742, 0.6634, 0.3581, 0.6845, 0.3494, 0.7073, 0.3494, 0.7284, 0.3581, 0.7445, 0.3742, 0.7532, 0.3952, 0.7532, 0.418, 0.7445, 0.439, 0.3938, 0.6079, 0.4088, 0.5327, 0.4238, 0.6079, 0.4238, 0.6079, 0.4088, 0.5327, 0.4515, 0.5965, 0.4515, 0.5965, 0.4088, 0.5327, 0.4727, 0.5753, 0.4727, 0.5753, 0.4088, 0.5327, 0.4842, 0.5477, 0.4842, 0.5477, 0.4088, 0.5327, 0.4842, 0.5178, 0.4842, 0.5178, 0.4088, 0.5327, 0.4727, 0.4901, 0.4727, 0.4901, 0.4088, 0.5327, 0.4515, 0.469, 0.4515, 0.469, 0.4088, 0.5327, 0.4238, 0.4575, 0.4238, 0.4575, 0.4088, 0.5327, 0.3938, 0.4575, 0.3938, 0.4575, 0.4088, 0.5327, 0.3661, 0.469, 0.3661, 0.469, 0.4088, 0.5327, 0.3449, 0.4901, 0.3449, 0.4901, 0.4088, 0.5327, 0.3335, 0.5178, 0.3335, 0.5178, 0.4088, 0.5327, 0.3335, 0.5477, 0.3335, 0.5477, 0.4088, 0.5327, 0.3449, 0.5753, 0.3449, 0.5753, 0.4088, 0.5327, 0.3661, 0.5965, 0.3661, 0.5965, 0.4088, 0.5327, 0.3938, 0.6079, 0.2712, 0.0009225, 0.2989, 0.01237, 0.3201, 0.03352, 0.3316, 0.06115, 0.3316, 0.09106, 0.3201, 0.1187, 0.2989, 0.1398, 0.2712, 0.1513, 0.2413, 0.1513, 0.2136, 0.1398, 0.1924, 0.1187, 0.1809, 0.09106, 0.1809, 0.06115, 0.1924, 0.03352, 0.2136, 0.01237, 0.2413, 0.0009225, 0.9393, 0.2722, 0.9493, 0.2622, 0.9635, 0.2622, 0.9735, 0.2722, 0.9735, 0.2863, 0.9635, 0.2963, 0.9493, 0.2963, 0.9393, 0.2863, 0.1724, 0.7036, 0.1624, 0.7019, 0.1624, 0.6963, 0.1724, 0.698, 0.1382, 0.6871, 0.1482, 0.6888, 0.1482, 0.6944, 0.1382, 0.6928, 0.1482, 0.6888, 0.1624, 0.6888, 0.1624, 0.6944, 0.1482, 0.6944, 0.1535, 0.445, 0.1635, 0.4467, 0.1635, 0.4523, 0.1535, 0.4507, 0.1624, 0.7019, 0.1482, 0.7019, 0.1482, 0.6963, 0.1624, 0.6963, 0.1635, 0.4467, 0.1777, 0.4467, 0.1777, 0.4523, 0.1635, 0.4523, 0.1482, 0.7019, 0.1382, 0.7036, 0.1382, 0.698, 0.1482, 0.6963, 0.9399, 0.4675, 0.9452, 0.429, 0.9488, 0.429, 0.9541, 0.4675, 0.9541, 0.4675, 0.9488, 0.429, 0.9514, 0.4285, 0.9641, 0.4658, 0.9561, 0.03818, 0.9689, 0.0009225, 0.9714, 0.001349, 0.9661, 0.03986, 0.9661, 0.03986, 0.9714, 0.001349, 0.975, 0.001349, 0.9803, 0.03986, 0.8921, 0.4357, 0.8793, 0.4729, 0.8768, 0.4725, 0.882, 0.434, 0.882, 0.434, 0.8768, 0.4725, 0.8732, 0.4725, 0.8679, 0.434, 0.1656, 0.5046, 0.1656, 0.501, 0.1682, 0.4985, 0.1718, 0.4985, 0.1743, 0.501, 0.1743, 0.5046, 0.1718, 0.5072, 0.1682, 0.5072, 0.8679, 0.434, 0.8732, 0.4725, 0.8706, 0.4729, 0.8579, 0.4357, 0.9299, 0.4658, 0.9427, 0.4285, 0.9452, 0.429, 0.9399, 0.4675, 0.9541, 0.4675, 0.9641, 0.4658, 0.9641, 0.4713, 0.9541, 0.4729, 0.9152, 0.5659, 0.891, 0.5298, 0.9273, 0.5539, 0.9273, 0.5539, 0.891, 0.5298, 0.9338, 0.5382, 0.9338, 0.5382, 0.891, 0.5298, 0.9338, 0.5213, 0.9338, 0.5213, 0.891, 0.5298, 0.9273, 0.5056, 0.9273, 0.5056, 0.891, 0.5298, 0.9152, 0.4936, 0.9152, 0.4936, 0.891, 0.5298, 0.8995, 0.4871, 0.8995, 0.4871, 0.891, 0.5298, 0.8825, 0.4871, 0.8825, 0.4871, 0.891, 0.5298, 0.8668, 0.4936, 0.8668, 0.4936, 0.891, 0.5298, 0.8548, 0.5056, 0.8548, 0.5056, 0.891, 0.5298, 0.8483, 0.5213, 0.8483, 0.5213, 0.891, 0.5298, 0.8483, 0.5382, 0.8483, 0.5382, 0.891, 0.5298, 0.8548, 0.5539, 0.8548, 0.5539, 0.891, 0.5298, 0.8668, 0.5659, 0.8668, 0.5659, 0.891, 0.5298, 0.8825, 0.5724, 0.8825, 0.5724, 0.891, 0.5298, 0.8995, 0.5724, 0.8995, 0.5724, 0.891, 0.5298, 0.9152, 0.5659, 0.472, 0.8507, 0.4877, 0.8571, 0.4997, 0.8691, 0.5062, 0.8848, 0.5062, 0.9018, 0.4997, 0.9174, 0.4877, 0.9294, 0.472, 0.9359, 0.455, 0.9359, 0.4393, 0.9294, 0.4273, 0.9174, 0.4208, 0.9018, 0.4208, 0.8848, 0.4273, 0.8691, 0.4393, 0.8571, 0.455, 0.8507, 0.6473, 0.09046, 0.6959, 0.05808, 0.6634, 0.1065, 0.6634, 0.1065, 0.6959, 0.05808, 0.6845, 0.1152, 0.6845, 0.1152, 0.6959, 0.05808, 0.7073, 0.1152, 0.7073, 0.1152, 0.6959, 0.05808, 0.7284, 0.1065, 0.7284, 0.1065, 0.6959, 0.05808, 0.7445, 0.09046, 0.7445, 0.09046, 0.6959, 0.05808, 0.7532, 0.06945, 0.7532, 0.06945, 0.6959, 0.05808, 0.7532, 0.04671, 0.7532, 0.04671, 0.6959, 0.05808, 0.7445, 0.0257, 0.7445, 0.0257, 0.6959, 0.05808, 0.7284, 0.009625, 0.7284, 0.009625, 0.6959, 0.05808, 0.7073, 0.0009225, 0.7073, 0.0009225, 0.6959, 0.05808, 0.6845, 0.0009225, 0.6845, 0.0009225, 0.6959, 0.05808, 0.6634, 0.009625, 0.6634, 0.009625, 0.6959, 0.05808, 0.6473, 0.0257, 0.6473, 0.0257, 0.6959, 0.05808, 0.6386, 0.04671, 0.6386, 0.04671, 0.6959, 0.05808, 0.6386, 0.06945, 0.6386, 0.06945, 0.6959, 0.05808, 0.6473, 0.09046, 0.3335, 0.803, 0.3335, 0.7803, 0.3422, 0.7593, 0.3583, 0.7432, 0.3794, 0.7345, 0.4022, 0.7345, 0.4232, 0.7432, 0.4393, 0.7593, 0.4481, 0.7803, 0.4481, 0.803, 0.4393, 0.824, 0.4232, 0.8401, 0.4022, 0.8488, 0.3794, 0.8488, 0.3583, 0.8401, 0.3422, 0.824, 0.09128, 0.36, 0.07629, 0.4352, 0.0613, 0.36, 0.0613, 0.36, 0.07629, 0.4352, 0.0336, 0.3714, 0.0336, 0.3714, 0.07629, 0.4352, 0.0124, 0.3926, 0.0124, 0.3926, 0.07629, 0.4352, 0.0009247, 0.4202, 0.0009247, 0.4202, 0.07629, 0.4352, 0.0009247, 0.4501, 0.0009247, 0.4501, 0.07629, 0.4352, 0.0124, 0.4778, 0.0124, 0.4778, 0.07629, 0.4352, 0.0336, 0.4989, 0.0336, 0.4989, 0.07629, 0.4352, 0.0613, 0.5104, 0.0613, 0.5104, 0.07629, 0.4352, 0.09128, 0.5104, 0.09128, 0.5104, 0.07629, 0.4352, 0.119, 0.4989, 0.119, 0.4989, 0.07629, 0.4352, 0.1402, 0.4778, 0.1402, 0.4778, 0.07629, 0.4352, 0.1516, 0.4501, 0.1516, 0.4501, 0.07629, 0.4352, 0.1516, 0.4202, 0.1516, 0.4202, 0.07629, 0.4352, 0.1402, 0.3926, 0.1402, 0.3926, 0.07629, 0.4352, 0.119, 0.3714, 0.119, 0.3714, 0.07629, 0.4352, 0.09128, 0.36, 0.2413, 0.1531, 0.2712, 0.1531, 0.2989, 0.1646, 0.3201, 0.1857, 0.3316, 0.2134, 0.3316, 0.2433, 0.3201, 0.2709, 0.2989, 0.292, 0.2712, 0.3035, 0.2413, 0.3035, 0.2136, 0.292, 0.1924, 0.2709, 0.1809, 0.2433, 0.1809, 0.2134, 0.1924, 0.1857, 0.2136, 0.1646, 0.9393, 0.3222, 0.9393, 0.3081, 0.9493, 0.2981, 0.9635, 0.2981, 0.9735, 0.3081, 0.9735, 0.3222, 0.9635, 0.3322, 0.9493, 0.3322, 0.8921, 0.4357, 0.882, 0.434, 0.882, 0.4285, 0.8921, 0.4302, 0.9299, 0.4658, 0.9399, 0.4675, 0.9399, 0.4729, 0.9299, 0.4713, 0.9399, 0.4675, 0.9541, 0.4675, 0.9541, 0.4729, 0.9399, 0.4729, 0.9561, 0.03818, 0.9661, 0.03986, 0.9661, 0.04531, 0.9561, 0.04364, 0.882, 0.434, 0.8679, 0.434, 0.8679, 0.4285, 0.882, 0.4285, 0.9661, 0.03986, 0.9803, 0.03986, 0.9803, 0.04531, 0.9661, 0.04531, 0.8679, 0.434, 0.8579, 0.4357, 0.8579, 0.4302, 0.8679, 0.4285, 0.9636, 0.1304, 0.9675, 0.09371, 0.9702, 0.09371, 0.9741, 0.1304, 0.9741, 0.1304, 0.9702, 0.09371, 0.9721, 0.09339, 0.9815, 0.1291, 0.6488, 0.9715, 0.6583, 0.9358, 0.6602, 0.9361, 0.6563, 0.9728, 0.6563, 0.9728, 0.6602, 0.9361, 0.6629, 0.9361, 0.6668, 0.9728, 0.6668, 0.9728, 0.6629, 0.9361, 0.6647, 0.9358, 0.6742, 0.9715, 0.1174, 0.7304, 0.1213, 0.6938, 0.124, 0.6938, 0.1279, 0.7304, 0.6043, 0.4774, 0.6062, 0.4793, 0.6062, 0.4819, 0.6043, 0.4838, 0.6016, 0.4838, 0.5998, 0.4819, 0.5998, 0.4793, 0.6016, 0.4774, 0.1279, 0.7304, 0.124, 0.6938, 0.1259, 0.6934, 0.1353, 0.7292, 0.9561, 0.1291, 0.9656, 0.09339, 0.9675, 0.09371, 0.9636, 0.1304, 0.9741, 0.1304, 0.9815, 0.1291, 0.9815, 0.1341, 0.9741, 0.1353, 0.7565, 0.9877, 0.7745, 0.9608, 0.7681, 0.9925, 0.7681, 0.9925, 0.7745, 0.9608, 0.7808, 0.9925, 0.7808, 0.9925, 0.7745, 0.9608, 0.7924, 0.9877, 0.7924, 0.9877, 0.7745, 0.9608, 0.8013, 0.9788, 0.8013, 0.9788, 0.7745, 0.9608, 0.8062, 0.9671, 0.8062, 0.9671, 0.7745, 0.9608, 0.8062, 0.9545, 0.8062, 0.9545, 0.7745, 0.9608, 0.8013, 0.9429, 0.8013, 0.9429, 0.7745, 0.9608, 0.7924, 0.934, 0.7924, 0.934, 0.7745, 0.9608, 0.7808, 0.9292, 0.7808, 0.9292, 0.7745, 0.9608, 0.7681, 0.9292, 0.7681, 0.9292, 0.7745, 0.9608, 0.7565, 0.934, 0.7565, 0.934, 0.7745, 0.9608, 0.7476, 0.9429, 0.7476, 0.9429, 0.7745, 0.9608, 0.7427, 0.9545, 0.7427, 0.9545, 0.7745, 0.9608, 0.7427, 0.9671, 0.7427, 0.9671, 0.7745, 0.9608, 0.7476, 0.9788, 0.7476, 0.9788, 0.7745, 0.9608, 0.7565, 0.9877, 0.6332, 0.9943, 0.6216, 0.9991, 0.6089, 0.9991, 0.5973, 0.9943, 0.5883, 0.9854, 0.5835, 0.9737, 0.5835, 0.9611, 0.5883, 0.9495, 0.5973, 0.9406, 0.6089, 0.9358, 0.6216, 0.9358, 0.6332, 0.9406, 0.6421, 0.9495, 0.647, 0.9611, 0.647, 0.9737, 0.6421, 0.9854, 0.9629, 0.6947, 0.9545, 0.6522, 0.9786, 0.6882, 0.9786, 0.6882, 0.9545, 0.6522, 0.9905, 0.6763, 0.9905, 0.6763, 0.9545, 0.6522, 0.997, 0.6607, 0.997, 0.6607, 0.9545, 0.6522, 0.997, 0.6438, 0.997, 0.6438, 0.9545, 0.6522, 0.9905, 0.6282, 0.9905, 0.6282, 0.9545, 0.6522, 0.9786, 0.6162, 0.9786, 0.6162, 0.9545, 0.6522, 0.9629, 0.6098, 0.9629, 0.6098, 0.9545, 0.6522, 0.946, 0.6098, 0.946, 0.6098, 0.9545, 0.6522, 0.9304, 0.6162, 0.9304, 0.6162, 0.9545, 0.6522, 0.9184, 0.6282, 0.9184, 0.6282, 0.9545, 0.6522, 0.9119, 0.6438, 0.9119, 0.6438, 0.9545, 0.6522, 0.9119, 0.6607, 0.9119, 0.6607, 0.9545, 0.6522, 0.9184, 0.6763, 0.9184, 0.6763, 0.9545, 0.6522, 0.9304, 0.6882, 0.9304, 0.6882, 0.9545, 0.6522, 0.946, 0.6947, 0.946, 0.6947, 0.9545, 0.6522, 0.9629, 0.6947, 0.977, 0.8787, 0.9613, 0.8852, 0.9444, 0.8852, 0.9288, 0.8787, 0.9168, 0.8668, 0.9103, 0.8512, 0.9103, 0.8343, 0.9168, 0.8187, 0.9288, 0.8068, 0.9444, 0.8003, 0.9613, 0.8003, 0.977, 0.8068, 0.9889, 0.8187, 0.9954, 0.8343, 0.9954, 0.8512, 0.9889, 0.8668, 0.8585, 0.2019, 0.811, 0.1703, 0.867, 0.1814, 0.867, 0.1814, 0.811, 0.1703, 0.867, 0.1592, 0.867, 0.1592, 0.811, 0.1703, 0.8585, 0.1386, 0.8585, 0.1386, 0.811, 0.1703, 0.8427, 0.1229, 0.8427, 0.1229, 0.811, 0.1703, 0.8222, 0.1144, 0.8222, 0.1144, 0.811, 0.1703, 0.7999, 0.1144, 0.7999, 0.1144, 0.811, 0.1703, 0.7793, 0.1229, 0.7793, 0.1229, 0.811, 0.1703, 0.7636, 0.1386, 0.7636, 0.1386, 0.811, 0.1703, 0.7551, 0.1592, 0.7551, 0.1592, 0.811, 0.1703, 0.7551, 0.1814, 0.7551, 0.1814, 0.811, 0.1703, 0.7636, 0.2019, 0.7636, 0.2019, 0.811, 0.1703, 0.7793, 0.2176, 0.7793, 0.2176, 0.811, 0.1703, 0.7999, 0.2261, 0.7999, 0.2261, 0.811, 0.1703, 0.8222, 0.2261, 0.8222, 0.2261, 0.811, 0.1703, 0.8427, 0.2176, 0.8427, 0.2176, 0.811, 0.1703, 0.8585, 0.2019, 0.8585, 0.02513, 0.867, 0.04565, 0.867, 0.06786, 0.8585, 0.08838, 0.8427, 0.1041, 0.8222, 0.1126, 0.7999, 0.1126, 0.7793, 0.1041, 0.7636, 0.08838, 0.7551, 0.06786, 0.7551, 0.04565, 0.7636, 0.02513, 0.7793, 0.009423, 0.7999, 0.0009225, 0.8222, 0.0009225, 0.8427, 0.009423, 0.6668, 0.9728, 0.6742, 0.9715, 0.6742, 0.9764, 0.6668, 0.9777, 0.9561, 0.1291, 0.9636, 0.1304, 0.9636, 0.1353, 0.9561, 0.1341, 0.9636, 0.1304, 0.9741, 0.1304, 0.9741, 0.1353, 0.9636, 0.1353, 0.6488, 0.9715, 0.6563, 0.9728, 0.6563, 0.9777, 0.6488, 0.9764, 0.1174, 0.7304, 0.1279, 0.7304, 0.1279, 0.7353, 0.1174, 0.7353, 0.6563, 0.9728, 0.6668, 0.9728, 0.6668, 0.9777, 0.6563, 0.9777, 0.1279, 0.7304, 0.1353, 0.7292, 0.1353, 0.7341, 0.1279, 0.7353, 0.5333, 0.4579, 0.5407, 0.4653, 0.5407, 0.4758, 0.5333, 0.4832, 0.5228, 0.4832, 0.5153, 0.4758, 0.5153, 0.4653, 0.5228, 0.4579, 0.3047, 0.7856, 0.31, 0.7471, 0.3136, 0.7471, 0.3188, 0.7856, 0.3188, 0.7856, 0.3136, 0.7471, 0.3161, 0.7467, 0.3288, 0.784, 0.2682, 0.8975, 0.2809, 0.8602, 0.2835, 0.8606, 0.2782, 0.8991, 0.2782, 0.8991, 0.2835, 0.8606, 0.2871, 0.8606, 0.2924, 0.8991, 0.2947, 0.8303, 0.3074, 0.7931, 0.31, 0.7935, 0.3047, 0.832, 0.3047, 0.832, 0.31, 0.7935, 0.3136, 0.7935, 0.3188, 0.832, 0.5829, 0.4666, 0.5803, 0.464, 0.5803, 0.4604, 0.5829, 0.4579, 0.5865, 0.4579, 0.5891, 0.4604, 0.5891, 0.464, 0.5865, 0.4666, 0.3188, 0.832, 0.3136, 0.7935, 0.3161, 0.7931, 0.3288, 0.8303, 0.2947, 0.784, 0.3074, 0.7467, 0.31, 0.7471, 0.3047, 0.7856, 0.3188, 0.7856, 0.3288, 0.784, 0.3288, 0.7895, 0.3188, 0.7912, 0.8954, 0.9608, 0.8591, 0.9366, 0.9019, 0.9451, 0.9019, 0.9451, 0.8591, 0.9366, 0.9019, 0.9281, 0.9019, 0.9281, 0.8591, 0.9366, 0.8954, 0.9125, 0.8954, 0.9125, 0.8591, 0.9366, 0.8833, 0.9005, 0.8833, 0.9005, 0.8591, 0.9366, 0.8676, 0.894, 0.8676, 0.894, 0.8591, 0.9366, 0.8506, 0.894, 0.8506, 0.894, 0.8591, 0.9366, 0.8349, 0.9005, 0.8349, 0.9005, 0.8591, 0.9366, 0.8229, 0.9125, 0.8229, 0.9125, 0.8591, 0.9366, 0.8164, 0.9281, 0.8164, 0.9281, 0.8591, 0.9366, 0.8164, 0.9451, 0.8164, 0.9451, 0.8591, 0.9366, 0.8229, 0.9608, 0.8229, 0.9608, 0.8591, 0.9366, 0.8349, 0.9727, 0.8349, 0.9727, 0.8591, 0.9366, 0.8506, 0.9792, 0.8506, 0.9792, 0.8591, 0.9366, 0.8676, 0.9792, 0.8676, 0.9792, 0.8591, 0.9366, 0.8833, 0.9727, 0.8833, 0.9727, 0.8591, 0.9366, 0.8954, 0.9608, 0.6774, 0.8932, 0.6774, 0.8762, 0.6839, 0.8606, 0.6959, 0.8486, 0.7116, 0.8421, 0.7286, 0.8421, 0.7443, 0.8486, 0.7564, 0.8606, 0.7629, 0.8762, 0.7629, 0.8932, 0.7564, 0.9089, 0.7443, 0.9209, 0.7286, 0.9273, 0.7116, 0.9273, 0.6959, 0.9209, 0.6839, 0.9089, 0.6845, 0.3476, 0.6959, 0.2904, 0.7073, 0.3476, 0.7073, 0.3476, 0.6959, 0.2904, 0.7284, 0.3389, 0.7284, 0.3389, 0.6959, 0.2904, 0.7445, 0.3228, 0.7445, 0.3228, 0.6959, 0.2904, 0.7532, 0.3018, 0.7532, 0.3018, 0.6959, 0.2904, 0.7532, 0.2791, 0.7532, 0.2791, 0.6959, 0.2904, 0.7445, 0.258, 0.7445, 0.258, 0.6959, 0.2904, 0.7284, 0.242, 0.7284, 0.242, 0.6959, 0.2904, 0.7073, 0.2333, 0.7073, 0.2333, 0.6959, 0.2904, 0.6845, 0.2333, 0.6845, 0.2333, 0.6959, 0.2904, 0.6634, 0.242, 0.6634, 0.242, 0.6959, 0.2904, 0.6473, 0.258, 0.6473, 0.258, 0.6959, 0.2904, 0.6386, 0.2791, 0.6386, 0.2791, 0.6959, 0.2904, 0.6386, 0.3018, 0.6386, 0.3018, 0.6959, 0.2904, 0.6473, 0.3228, 0.6473, 0.3228, 0.6959, 0.2904, 0.6634, 0.3389, 0.6634, 0.3389, 0.6959, 0.2904, 0.6845, 0.3476, 0.5645, 0.7803, 0.5645, 0.803, 0.5558, 0.824, 0.5397, 0.8401, 0.5186, 0.8488, 0.4958, 0.8488, 0.4748, 0.8401, 0.4586, 0.824, 0.4499, 0.803, 0.4499, 0.7803, 0.4586, 0.7593, 0.4748, 0.7432, 0.4958, 0.7345, 0.5186, 0.7345, 0.5397, 0.7432, 0.5558, 0.7593, 0.6368, 0.2433, 0.5614, 0.2283, 0.6368, 0.2134, 0.6368, 0.2134, 0.5614, 0.2283, 0.6253, 0.1857, 0.6253, 0.1857, 0.5614, 0.2283, 0.6041, 0.1646, 0.6041, 0.1646, 0.5614, 0.2283, 0.5764, 0.1531, 0.5764, 0.1531, 0.5614, 0.2283, 0.5464, 0.1531, 0.5464, 0.1531, 0.5614, 0.2283, 0.5187, 0.1646, 0.5187, 0.1646, 0.5614, 0.2283, 0.4975, 0.1857, 0.4975, 0.1857, 0.5614, 0.2283, 0.486, 0.2134, 0.486, 0.2134, 0.5614, 0.2283, 0.486, 0.2433, 0.486, 0.2433, 0.5614, 0.2283, 0.4975, 0.2709, 0.4975, 0.2709, 0.5614, 0.2283, 0.5187, 0.292, 0.5187, 0.292, 0.5614, 0.2283, 0.5464, 0.3035, 0.5464, 0.3035, 0.5614, 0.2283, 0.5764, 0.3035, 0.5764, 0.3035, 0.5614, 0.2283, 0.6041, 0.292, 0.6041, 0.292, 0.5614, 0.2283, 0.6253, 0.2709, 0.6253, 0.2709, 0.5614, 0.2283, 0.6368, 0.2433, 0.6368, 0.06115, 0.6368, 0.09106, 0.6253, 0.1187, 0.6041, 0.1398, 0.5764, 0.1513, 0.5464, 0.1513, 0.5187, 0.1398, 0.4975, 0.1187, 0.486, 0.09106, 0.486, 0.06115, 0.4975, 0.03352, 0.5187, 0.01237, 0.5464, 0.0009225, 0.5764, 0.0009225, 0.6041, 0.01237, 0.6253, 0.03352, 0.2947, 0.8303, 0.3047, 0.832, 0.3047, 0.8376, 0.2947, 0.8359, 0.2947, 0.784, 0.3047, 0.7856, 0.3047, 0.7912, 0.2947, 0.7895, 0.3047, 0.7856, 0.3188, 0.7856, 0.3188, 0.7912, 0.3047, 0.7912, 0.2682, 0.8975, 0.2782, 0.8991, 0.2782, 0.9047, 0.2682, 0.9031, 0.3047, 0.832, 0.3188, 0.832, 0.3188, 0.8376, 0.3047, 0.8376, 0.2782, 0.8991, 0.2924, 0.8991, 0.2924, 0.9047, 0.2782, 0.9047, 0.3188, 0.832, 0.3288, 0.8303, 0.3288, 0.8359, 0.3188, 0.8376, 0.3576, 0.9377, 0.3676, 0.9477, 0.3676, 0.9619, 0.3576, 0.9718, 0.3435, 0.9718, 0.3335, 0.9619, 0.3335, 0.9477, 0.3435, 0.9377, 0.7832, 0.4725, 0.7556, 0.4663, 0.7556, 0.4621, 0.7832, 0.4558, 0.7832, 0.4558, 0.7556, 0.4621, 0.7551, 0.459, 0.7812, 0.444, 0.8483, 0.6003, 0.8634, 0.5742, 0.8664, 0.5747, 0.8601, 0.6023, 0.8601, 0.6023, 0.8664, 0.5747, 0.8706, 0.5747, 0.8769, 0.6023, 0.8167, 0.4843, 0.7905, 0.4693, 0.791, 0.4663, 0.8187, 0.4725, 0.8187, 0.4725, 0.791, 0.4663, 0.791, 0.4621, 0.8187, 0.4558, 0.1608, 0.5087, 0.1565, 0.5087, 0.1535, 0.5057, 0.1535, 0.5015, 0.1565, 0.4985, 0.1608, 0.4985, 0.1638, 0.5015, 0.1638, 0.5057, 0.8187, 0.4558, 0.791, 0.4621, 0.7905, 0.459, 0.8167, 0.444, 0.7812, 0.4843, 0.7551, 0.4693, 0.7556, 0.4663, 0.7832, 0.4725, 0.7832, 0.4558, 0.7812, 0.444, 0.7867, 0.444, 0.7887, 0.4558, 0.02281, 0.8584, 0.05141, 0.8157, 0.04137, 0.8661, 0.04137, 0.8661, 0.05141, 0.8157, 0.06146, 0.8661, 0.06146, 0.8661, 0.05141, 0.8157, 0.08001, 0.8584, 0.08001, 0.8584, 0.05141, 0.8157, 0.09422, 0.8442, 0.09422, 0.8442, 0.05141, 0.8157, 0.1019, 0.8257, 0.1019, 0.8257, 0.05141, 0.8157, 0.1019, 0.8057, 0.1019, 0.8057, 0.05141, 0.8157, 0.09422, 0.7871, 0.09422, 0.7871, 0.05141, 0.8157, 0.08001, 0.773, 0.08001, 0.773, 0.05141, 0.8157, 0.06146, 0.7653, 0.06146, 0.7653, 0.05141, 0.8157, 0.04137, 0.7653, 0.04137, 0.7653, 0.05141, 0.8157, 0.02281, 0.773, 0.02281, 0.773, 0.05141, 0.8157, 0.008611, 0.7871, 0.008611, 0.7871, 0.05141, 0.8157, 0.0009247, 0.8057, 0.0009247, 0.8057, 0.05141, 0.8157, 0.0009247, 0.8257, 0.0009247, 0.8257, 0.05141, 0.8157, 0.008611, 0.8442, 0.008611, 0.8442, 0.05141, 0.8157, 0.02281, 0.8584, 0.8341, 0.4345, 0.8156, 0.4422, 0.7955, 0.4422, 0.7769, 0.4345, 0.7627, 0.4204, 0.7551, 0.4018, 0.7551, 0.3818, 0.7627, 0.3633, 0.7769, 0.3491, 0.7955, 0.3415, 0.8156, 0.3415, 0.8341, 0.3491, 0.8483, 0.3633, 0.856, 0.3818, 0.856, 0.4018, 0.8483, 0.4204, 0.287, 0.7346, 0.2486, 0.6773, 0.306, 0.7156, 0.306, 0.7156, 0.2486, 0.6773, 0.3163, 0.6907, 0.3163, 0.6907, 0.2486, 0.6773, 0.3163, 0.6639, 0.3163, 0.6639, 0.2486, 0.6773, 0.306, 0.639, 0.306, 0.639, 0.2486, 0.6773, 0.287, 0.62, 0.287, 0.62, 0.2486, 0.6773, 0.2621, 0.6098, 0.2621, 0.6098, 0.2486, 0.6773, 0.2351, 0.6098, 0.2351, 0.6098, 0.2486, 0.6773, 0.2102, 0.62, 0.2102, 0.62, 0.2486, 0.6773, 0.1912, 0.639, 0.1912, 0.639, 0.2486, 0.6773, 0.1809, 0.6639, 0.1809, 0.6639, 0.2486, 0.6773, 0.1809, 0.6907, 0.1809, 0.6907, 0.2486, 0.6773, 0.1912, 0.7156, 0.1912, 0.7156, 0.2486, 0.6773, 0.2102, 0.7346, 0.2102, 0.7346, 0.2486, 0.6773, 0.2351, 0.7449, 0.2351, 0.7449, 0.2486, 0.6773, 0.2621, 0.7449, 0.2621, 0.7449, 0.2486, 0.6773, 0.287, 0.7346, 0.03028, 0.637, 0.01123, 0.618, 0.0009247, 0.5932, 0.0009247, 0.5663, 0.01123, 0.5415, 0.03028, 0.5225, 0.05517, 0.5122, 0.0821, 0.5122, 0.107, 0.5225, 0.126, 0.5415, 0.1363, 0.5663, 0.1363, 0.5932, 0.126, 0.618, 0.107, 0.637, 0.0821, 0.6473, 0.05517, 0.6473, 0.03954, 0.3446, 0.08998, 0.2693, 0.07227, 0.3581, 0.07227, 0.3581, 0.08998, 0.2693, 0.1077, 0.3581, 0.1077, 0.3581, 0.08998, 0.2693, 0.1404, 0.3446, 0.1404, 0.3446, 0.08998, 0.2693, 0.1655, 0.3196, 0.1655, 0.3196, 0.08998, 0.2693, 0.179, 0.287, 0.179, 0.287, 0.08998, 0.2693, 0.179, 0.2516, 0.179, 0.2516, 0.08998, 0.2693, 0.1655, 0.219, 0.1655, 0.219, 0.08998, 0.2693, 0.1404, 0.194, 0.1404, 0.194, 0.08998, 0.2693, 0.1077, 0.1805, 0.1077, 0.1805, 0.08998, 0.2693, 0.07227, 0.1805, 0.07227, 0.1805, 0.08998, 0.2693, 0.03954, 0.194, 0.03954, 0.194, 0.08998, 0.2693, 0.01448, 0.219, 0.01448, 0.219, 0.08998, 0.2693, 0.0009247, 0.2516, 0.0009247, 0.2516, 0.08998, 0.2693, 0.0009247, 0.287, 0.0009247, 0.287, 0.08998, 0.2693, 0.01448, 0.3196, 0.01448, 0.3196, 0.08998, 0.2693, 0.03954, 0.3446, 0.0009247, 0.07209, 0.01448, 0.03944, 0.03954, 0.01445, 0.07227, 0.0009225, 0.1077, 0.0009225, 0.1404, 0.01445, 0.1655, 0.03944, 0.179, 0.07209, 0.179, 0.1074, 0.1655, 0.1401, 0.1404, 0.1651, 0.1077, 0.1786, 0.07227, 0.1786, 0.03954, 0.1651, 0.01448, 0.1401, 0.0009247, 0.1074, 0.1668, 0.5122, 0.1786, 0.524, 0.1786, 0.5407, 0.1668, 0.5525, 0.15, 0.5525, 0.1382, 0.5407, 0.1382, 0.524, 0.15, 0.5122, 0.8167, 0.4843, 0.8187, 0.4725, 0.8241, 0.4725, 0.8222, 0.4843, 0.7812, 0.4843, 0.7832, 0.4725, 0.7887, 0.4725, 0.7867, 0.4843, 0.7832, 0.4725, 0.7832, 0.4558, 0.7887, 0.4558, 0.7887, 0.4725, 0.8483, 0.6003, 0.8601, 0.6023, 0.8601, 0.6078, 0.8483, 0.6058, 0.8187, 0.4725, 0.8187, 0.4558, 0.8241, 0.4558, 0.8241, 0.4725, 0.8601, 0.6023, 0.8769, 0.6023, 0.8769, 0.6078, 0.8601, 0.6078, 0.8187, 0.4558, 0.8167, 0.444, 0.8222, 0.444, 0.8241, 0.4558, 0.3047, 0.8784, 0.31, 0.8398, 0.3136, 0.8398, 0.3188, 0.8784, 0.3188, 0.8784, 0.3136, 0.8398, 0.3161, 0.8394, 0.3288, 0.8767, 0.2682, 0.9438, 0.2809, 0.9066, 0.2835, 0.907, 0.2782, 0.9455, 0.2782, 0.9455, 0.2835, 0.907, 0.2871, 0.907, 0.2924, 0.9455, 0.7989, 0.8493, 0.7862, 0.8865, 0.7836, 0.8861, 0.7889, 0.8476, 0.7889, 0.8476, 0.7836, 0.8861, 0.78, 0.8861, 0.7747, 0.8476, 0.5759, 0.4684, 0.5785, 0.471, 0.5785, 0.4746, 0.5759, 0.4771, 0.5723, 0.4771, 0.5698, 0.4746, 0.5698, 0.471, 0.5723, 0.4684, 0.7747, 0.8476, 0.78, 0.8861, 0.7774, 0.8865, 0.7647, 0.8493, 0.2947, 0.8767, 0.3074, 0.8394, 0.31, 0.8398, 0.3047, 0.8784, 0.7989, 0.8493, 0.7889, 0.8476, 0.7889, 0.8421, 0.7989, 0.8438, 0.9201, 0.1751, 0.9116, 0.2177, 0.9031, 0.1751, 0.9031, 0.1751, 0.9116, 0.2177, 0.8874, 0.1816, 0.8874, 0.1816, 0.9116, 0.2177, 0.8753, 0.1936, 0.8753, 0.1936, 0.9116, 0.2177, 0.8688, 0.2092, 0.8688, 0.2092, 0.9116, 0.2177, 0.8688, 0.2262, 0.8688, 0.2262, 0.9116, 0.2177, 0.8753, 0.2419, 0.8753, 0.2419, 0.9116, 0.2177, 0.8874, 0.2539, 0.8874, 0.2539, 0.9116, 0.2177, 0.9031, 0.2604, 0.9031, 0.2604, 0.9116, 0.2177, 0.9201, 0.2604, 0.9201, 0.2604, 0.9116, 0.2177, 0.9358, 0.2539, 0.9358, 0.2539, 0.9116, 0.2177, 0.9478, 0.2419, 0.9478, 0.2419, 0.9116, 0.2177, 0.9543, 0.2262, 0.9543, 0.2262, 0.9116, 0.2177, 0.9543, 0.2092, 0.9543, 0.2092, 0.9116, 0.2177, 0.9478, 0.1936, 0.9478, 0.1936, 0.9116, 0.2177, 0.9358, 0.1816, 0.9358, 0.1816, 0.9116, 0.2177, 0.9201, 0.1751, 0.34, 0.9174, 0.3335, 0.9018, 0.3335, 0.8848, 0.34, 0.8691, 0.352, 0.8571, 0.3677, 0.8507, 0.3847, 0.8507, 0.4004, 0.8571, 0.4124, 0.8691, 0.4189, 0.8848, 0.4189, 0.9018, 0.4124, 0.9174, 0.4004, 0.9294, 0.3847, 0.9359, 0.3677, 0.9359, 0.352, 0.9294, 0.5835, 0.6783, 0.6408, 0.6669, 0.5922, 0.6993, 0.5922, 0.6993, 0.6408, 0.6669, 0.6084, 0.7154, 0.6084, 0.7154, 0.6408, 0.6669, 0.6294, 0.7241, 0.6294, 0.7241, 0.6408, 0.6669, 0.6522, 0.7241, 0.6522, 0.7241, 0.6408, 0.6669, 0.6733, 0.7154, 0.6733, 0.7154, 0.6408, 0.6669, 0.6894, 0.6993, 0.6894, 0.6993, 0.6408, 0.6669, 0.6981, 0.6783, 0.6981, 0.6783, 0.6408, 0.6669, 0.6981, 0.6555, 0.6981, 0.6555, 0.6408, 0.6669, 0.6894, 0.6345, 0.6894, 0.6345, 0.6408, 0.6669, 0.6733, 0.6185, 0.6733, 0.6185, 0.6408, 0.6669, 0.6522, 0.6098, 0.6522, 0.6098, 0.6408, 0.6669, 0.6294, 0.6098, 0.6294, 0.6098, 0.6408, 0.6669, 0.6084, 0.6185, 0.6084, 0.6185, 0.6408, 0.6669, 0.5922, 0.6345, 0.5922, 0.6345, 0.6408, 0.6669, 0.5835, 0.6555, 0.5835, 0.6555, 0.6408, 0.6669, 0.5835, 0.6783, 0.7, 0.6783, 0.7, 0.6555, 0.7087, 0.6345, 0.7248, 0.6185, 0.7459, 0.6098, 0.7687, 0.6098, 0.7897, 0.6185, 0.8058, 0.6345, 0.8146, 0.6555, 0.8146, 0.6783, 0.8058, 0.6993, 0.7897, 0.7154, 0.7687, 0.7241, 0.7459, 0.7241, 0.7248, 0.7154, 0.7087, 0.6993, 0.3201, 0.4231, 0.2563, 0.3805, 0.3316, 0.3955, 0.3316, 0.3955, 0.2563, 0.3805, 0.3316, 0.3656, 0.3316, 0.3656, 0.2563, 0.3805, 0.3201, 0.3379, 0.3201, 0.3379, 0.2563, 0.3805, 0.2989, 0.3168, 0.2989, 0.3168, 0.2563, 0.3805, 0.2712, 0.3053, 0.2712, 0.3053, 0.2563, 0.3805, 0.2413, 0.3053, 0.2413, 0.3053, 0.2563, 0.3805, 0.2136, 0.3168, 0.2136, 0.3168, 0.2563, 0.3805, 0.1924, 0.3379, 0.1924, 0.3379, 0.2563, 0.3805, 0.1809, 0.3656, 0.1809, 0.3656, 0.2563, 0.3805, 0.1809, 0.3955, 0.1809, 0.3955, 0.2563, 0.3805, 0.1924, 0.4231, 0.1924, 0.4231, 0.2563, 0.3805, 0.2136, 0.4443, 0.2136, 0.4443, 0.2563, 0.3805, 0.2413, 0.4557, 0.2413, 0.4557, 0.2563, 0.3805, 0.2712, 0.4557, 0.2712, 0.4557, 0.2563, 0.3805, 0.2989, 0.4443, 0.2989, 0.4443, 0.2563, 0.3805, 0.3201, 0.4231, 0.3449, 0.2709, 0.3335, 0.2433, 0.3335, 0.2134, 0.3449, 0.1857, 0.3661, 0.1646, 0.3938, 0.1531, 0.4238, 0.1531, 0.4515, 0.1646, 0.4727, 0.1857, 0.4842, 0.2134, 0.4842, 0.2433, 0.4727, 0.2709, 0.4515, 0.292, 0.4238, 0.3035, 0.3938, 0.3035, 0.3661, 0.292, 0.2947, 0.956, 0.2947, 0.9419, 0.3047, 0.9319, 0.3188, 0.9319, 0.3288, 0.9419, 0.3288, 0.956, 0.3188, 0.966, 0.3047, 0.966, 0.2947, 0.8767, 0.3047, 0.8784, 0.3047, 0.8838, 0.2947, 0.8822, 0.3047, 0.8784, 0.3188, 0.8784, 0.3188, 0.8838, 0.3047, 0.8838, 0.2682, 0.9438, 0.2782, 0.9455, 0.2782, 0.951, 0.2682, 0.9493, 0.7889, 0.8476, 0.7747, 0.8476, 0.7747, 0.8421, 0.7889, 0.8421, 0.2782, 0.9455, 0.2924, 0.9455, 0.2924, 0.951, 0.2782, 0.951, 0.7747, 0.8476, 0.7647, 0.8493, 0.7647, 0.8438, 0.7747, 0.8421, 0.3188, 0.8784, 0.3288, 0.8767, 0.3288, 0.8822, 0.3188, 0.8838, 0.1482, 0.6458, 0.1535, 0.6025, 0.1571, 0.6025, 0.1624, 0.6458, 0.1624, 0.6458, 0.1571, 0.6025, 0.1596, 0.6021, 0.1724, 0.6441, 0.1535, 0.402, 0.1662, 0.36, 0.1688, 0.3604, 0.1635, 0.4037, 0.1635, 0.4037, 0.1688, 0.3604, 0.1724, 0.3604, 0.1777, 0.4037, 0.1724, 0.5582, 0.1596, 0.6002, 0.1571, 0.5998, 0.1624, 0.5565, 0.1624, 0.5565, 0.1571, 0.5998, 0.1535, 0.5998, 0.1482, 0.5565, 0.5935, 0.4666, 0.5909, 0.464, 0.5909, 0.4604, 0.5935, 0.4579, 0.5971, 0.4579, 0.5996, 0.4604, 0.5996, 0.464, 0.5971, 0.4666, 0.1482, 0.5565, 0.1535, 0.5998, 0.1509, 0.6002, 0.1382, 0.5582, 0.1382, 0.6441, 0.1509, 0.6021, 0.1535, 0.6025, 0.1482, 0.6458, 0.1624, 0.6458, 0.1724, 0.6441, 0.1724, 0.6463, 0.1624, 0.648, 0.1552, 0.9467, 0.1309, 0.9105, 0.1672, 0.9347, 0.1672, 0.9347, 0.1309, 0.9105, 0.1737, 0.919, 0.1737, 0.919, 0.1309, 0.9105, 0.1737, 0.902, 0.1737, 0.902, 0.1309, 0.9105, 0.1672, 0.8864, 0.1672, 0.8864, 0.1309, 0.9105, 0.1552, 0.8744, 0.1552, 0.8744, 0.1309, 0.9105, 0.1394, 0.8679, 0.1394, 0.8679, 0.1309, 0.9105, 0.1225, 0.8679, 0.1225, 0.8679, 0.1309, 0.9105, 0.1067, 0.8744, 0.1067, 0.8744, 0.1309, 0.9105, 0.09473, 0.8864, 0.09473, 0.8864, 0.1309, 0.9105, 0.08822, 0.902, 0.08822, 0.902, 0.1309, 0.9105, 0.08822, 0.919, 0.08822, 0.919, 0.1309, 0.9105, 0.09473, 0.9347, 0.09473, 0.9347, 0.1309, 0.9105, 0.1067, 0.9467, 0.1067, 0.9467, 0.1309, 0.9105, 0.1225, 0.9531, 0.1225, 0.9531, 0.1309, 0.9105, 0.1394, 0.9531, 0.1394, 0.9531, 0.1309, 0.9105, 0.1552, 0.9467, 0.9368, 0.3599, 0.9433, 0.3756, 0.9433, 0.3926, 0.9368, 0.4082, 0.9248, 0.4202, 0.9091, 0.4267, 0.8921, 0.4267, 0.8764, 0.4202, 0.8644, 0.4082, 0.8579, 0.3926, 0.8579, 0.3756, 0.8644, 0.3599, 0.8764, 0.3479, 0.8921, 0.3415, 0.9091, 0.3415, 0.9248, 0.3479, 0.6981, 0.7945, 0.6408, 0.7831, 0.6981, 0.7717, 0.6981, 0.7717, 0.6408, 0.7831, 0.6894, 0.7507, 0.6894, 0.7507, 0.6408, 0.7831, 0.6733, 0.7346, 0.6733, 0.7346, 0.6408, 0.7831, 0.6522, 0.7259, 0.6522, 0.7259, 0.6408, 0.7831, 0.6294, 0.7259, 0.6294, 0.7259, 0.6408, 0.7831, 0.6084, 0.7346, 0.6084, 0.7346, 0.6408, 0.7831, 0.5922, 0.7507, 0.5922, 0.7507, 0.6408, 0.7831, 0.5835, 0.7717, 0.5835, 0.7717, 0.6408, 0.7831, 0.5835, 0.7945, 0.5835, 0.7945, 0.6408, 0.7831, 0.5922, 0.8155, 0.5922, 0.8155, 0.6408, 0.7831, 0.6084, 0.8315, 0.6084, 0.8315, 0.6408, 0.7831, 0.6294, 0.8403, 0.6294, 0.8403, 0.6408, 0.7831, 0.6522, 0.8403, 0.6522, 0.8403, 0.6408, 0.7831, 0.6733, 0.8315, 0.6733, 0.8315, 0.6408, 0.7831, 0.6894, 0.8155, 0.6894, 0.8155, 0.6408, 0.7831, 0.6981, 0.7945, 0.6386, 0.1629, 0.6473, 0.1419, 0.6634, 0.1258, 0.6845, 0.1171, 0.7073, 0.1171, 0.7284, 0.1258, 0.7445, 0.1419, 0.7532, 0.1629, 0.7532, 0.1856, 0.7445, 0.2066, 0.7284, 0.2227, 0.7073, 0.2314, 0.6845, 0.2314, 0.6634, 0.2227, 0.6473, 0.2066, 0.6386, 0.1856, 0.6041, 0.4443, 0.5614, 0.3805, 0.6253, 0.4231, 0.6253, 0.4231, 0.5614, 0.3805, 0.6368, 0.3955, 0.6368, 0.3955, 0.5614, 0.3805, 0.6368, 0.3656, 0.6368, 0.3656, 0.5614, 0.3805, 0.6253, 0.3379, 0.6253, 0.3379, 0.5614, 0.3805, 0.6041, 0.3168, 0.6041, 0.3168, 0.5614, 0.3805, 0.5764, 0.3053, 0.5764, 0.3053, 0.5614, 0.3805, 0.5464, 0.3053, 0.5464, 0.3053, 0.5614, 0.3805, 0.5187, 0.3168, 0.5187, 0.3168, 0.5614, 0.3805, 0.4975, 0.3379, 0.4975, 0.3379, 0.5614, 0.3805, 0.486, 0.3656, 0.486, 0.3656, 0.5614, 0.3805, 0.486, 0.3955, 0.486, 0.3955, 0.5614, 0.3805, 0.4975, 0.4231, 0.4975, 0.4231, 0.5614, 0.3805, 0.5187, 0.4443, 0.5187, 0.4443, 0.5614, 0.3805, 0.5464, 0.4557, 0.5464, 0.4557, 0.5614, 0.3805, 0.5764, 0.4557, 0.5764, 0.4557, 0.5614, 0.3805, 0.6041, 0.4443, 0.3335, 0.09106, 0.3335, 0.06115, 0.3449, 0.03352, 0.3661, 0.01237, 0.3938, 0.0009225, 0.4238, 0.0009225, 0.4515, 0.01237, 0.4727, 0.03352, 0.4842, 0.06115, 0.4842, 0.09106, 0.4727, 0.1187, 0.4515, 0.1398, 0.4238, 0.1513, 0.3938, 0.1513, 0.3661, 0.1398, 0.3449, 0.1187, 0.9356, 0.5623, 0.9456, 0.5523, 0.9598, 0.5523, 0.9698, 0.5623, 0.9698, 0.5764, 0.9598, 0.5864, 0.9456, 0.5864, 0.9356, 0.5764, 0.1724, 0.5582, 0.1624, 0.5565, 0.1624, 0.5543, 0.1724, 0.556, 0.1382, 0.6441, 0.1482, 0.6458, 0.1482, 0.648, 0.1382, 0.6463, 0.1482, 0.6458, 0.1624, 0.6458, 0.1624, 0.648, 0.1482, 0.648, 0.1535, 0.402, 0.1635, 0.4037, 0.1635, 0.4059, 0.1535, 0.4042, 0.1624, 0.5565, 0.1482, 0.5565, 0.1482, 0.5543, 0.1624, 0.5543, 0.1635, 0.4037, 0.1777, 0.4037, 0.1777, 0.4059, 0.1635, 0.4059, 0.1482, 0.5565, 0.1382, 0.5582, 0.1382, 0.556, 0.1482, 0.5543, 0.9534, 0.4176, 0.9577, 0.3861, 0.9606, 0.3861, 0.9649, 0.4176, 0.9649, 0.4176, 0.9606, 0.3861, 0.9627, 0.3857, 0.9731, 0.4162, 0.826, 0.4745, 0.8364, 0.444, 0.8385, 0.4444, 0.8342, 0.4759, 0.8342, 0.4759, 0.8385, 0.4444, 0.8414, 0.4444, 0.8457, 0.4759, 0.8457, 0.4759, 0.8414, 0.4444, 0.8435, 0.444, 0.8539, 0.4745, 0.9561, 0.169, 0.9604, 0.1375, 0.9634, 0.1375, 0.9677, 0.169, 0.5959, 0.4755, 0.593, 0.4755, 0.5909, 0.4735, 0.5909, 0.4705, 0.593, 0.4684, 0.5959, 0.4684, 0.598, 0.4705, 0.598, 0.4735, 0.9677, 0.169, 0.9634, 0.1375, 0.9655, 0.1371, 0.9759, 0.1676, 0.9452, 0.4162, 0.9556, 0.3857, 0.9577, 0.3861, 0.9534, 0.4176, 0.8457, 0.4759, 0.8539, 0.4745, 0.8539, 0.4799, 0.8457, 0.4813, 0.1683, 0.8199, 0.1387, 0.8001, 0.1736, 0.8071, 0.1736, 0.8071, 0.1387, 0.8001, 0.1736, 0.7932, 0.1736, 0.7932, 0.1387, 0.8001, 0.1683, 0.7804, 0.1683, 0.7804, 0.1387, 0.8001, 0.1584, 0.7706, 0.1584, 0.7706, 0.1387, 0.8001, 0.1456, 0.7653, 0.1456, 0.7653, 0.1387, 0.8001, 0.1317, 0.7653, 0.1317, 0.7653, 0.1387, 0.8001, 0.1189, 0.7706, 0.1189, 0.7706, 0.1387, 0.8001, 0.1091, 0.7804, 0.1091, 0.7804, 0.1387, 0.8001, 0.1038, 0.7932, 0.1038, 0.7932, 0.1387, 0.8001, 0.1038, 0.8071, 0.1038, 0.8071, 0.1387, 0.8001, 0.1091, 0.8199, 0.1091, 0.8199, 0.1387, 0.8001, 0.1189, 0.8297, 0.1189, 0.8297, 0.1387, 0.8001, 0.1317, 0.835, 0.1317, 0.835, 0.1387, 0.8001, 0.1456, 0.835, 0.1456, 0.835, 0.1387, 0.8001, 0.1584, 0.8297, 0.1584, 0.8297, 0.1387, 0.8001, 0.1683, 0.8199, 0.5726, 0.8658, 0.5779, 0.8786, 0.5779, 0.8924, 0.5726, 0.9052, 0.5628, 0.915, 0.5499, 0.9203, 0.536, 0.9203, 0.5232, 0.915, 0.5134, 0.9052, 0.5081, 0.8924, 0.5081, 0.8786, 0.5134, 0.8658, 0.5232, 0.856, 0.536, 0.8507, 0.5499, 0.8507, 0.5628, 0.856, 0.9029, 0.6829, 0.8632, 0.6565, 0.9101, 0.6658, 0.9101, 0.6658, 0.8632, 0.6565, 0.9101, 0.6472, 0.9101, 0.6472, 0.8632, 0.6565, 0.9029, 0.63, 0.9029, 0.63, 0.8632, 0.6565, 0.8898, 0.6169, 0.8898, 0.6169, 0.8632, 0.6565, 0.8726, 0.6098, 0.8726, 0.6098, 0.8632, 0.6565, 0.8539, 0.6098, 0.8539, 0.6098, 0.8632, 0.6565, 0.8367, 0.6169, 0.8367, 0.6169, 0.8632, 0.6565, 0.8235, 0.63, 0.8235, 0.63, 0.8632, 0.6565, 0.8164, 0.6472, 0.8164, 0.6472, 0.8632, 0.6565, 0.8164, 0.6658, 0.8164, 0.6658, 0.8632, 0.6565, 0.8235, 0.6829, 0.8235, 0.6829, 0.8632, 0.6565, 0.8367, 0.6961, 0.8367, 0.6961, 0.8632, 0.6565, 0.8539, 0.7032, 0.8539, 0.7032, 0.8632, 0.6565, 0.8726, 0.7032, 0.8726, 0.7032, 0.8632, 0.6565, 0.8898, 0.6961, 0.8898, 0.6961, 0.8632, 0.6565, 0.9029, 0.6829, 0.8898, 0.7914, 0.8726, 0.7985, 0.8539, 0.7985, 0.8367, 0.7914, 0.8235, 0.7782, 0.8164, 0.761, 0.8164, 0.7425, 0.8235, 0.7253, 0.8367, 0.7121, 0.8539, 0.705, 0.8725, 0.705, 0.8898, 0.7121, 0.9029, 0.7253, 0.9101, 0.7425, 0.9101, 0.761, 0.9029, 0.7782, 0.4585, 0.659, 0.5201, 0.6712, 0.4585, 0.6834, 0.4585, 0.6834, 0.5201, 0.6712, 0.4679, 0.706, 0.4679, 0.706, 0.5201, 0.6712, 0.4852, 0.7233, 0.4852, 0.7233, 0.5201, 0.6712, 0.5078, 0.7326, 0.5078, 0.7326, 0.5201, 0.6712, 0.5323, 0.7326, 0.5323, 0.7326, 0.5201, 0.6712, 0.555, 0.7233, 0.555, 0.7233, 0.5201, 0.6712, 0.5723, 0.706, 0.5723, 0.706, 0.5201, 0.6712, 0.5817, 0.6834, 0.5817, 0.6834, 0.5201, 0.6712, 0.5817, 0.659, 0.5817, 0.659, 0.5201, 0.6712, 0.5723, 0.6364, 0.5723, 0.6364, 0.5201, 0.6712, 0.555, 0.6191, 0.555, 0.6191, 0.5201, 0.6712, 0.5323, 0.6098, 0.5323, 0.6098, 0.5201, 0.6712, 0.5078, 0.6098, 0.5078, 0.6098, 0.5201, 0.6712, 0.4852, 0.6191, 0.4852, 0.6191, 0.5201, 0.6712, 0.4679, 0.6364, 0.4679, 0.6364, 0.5201, 0.6712, 0.4585, 0.659, 0.4299, 0.7233, 0.4073, 0.7326, 0.3828, 0.7326, 0.3602, 0.7233, 0.3428, 0.706, 0.3335, 0.6834, 0.3335, 0.659, 0.3428, 0.6364, 0.3602, 0.6191, 0.3828, 0.6098, 0.4073, 0.6098, 0.4299, 0.6191, 0.4473, 0.6364, 0.4566, 0.659, 0.4566, 0.6834, 0.4473, 0.706, 0.1317, 0.845, 0.1317, 0.8565, 0.1235, 0.8647, 0.1119, 0.8647, 0.1038, 0.8565, 0.1038, 0.845, 0.1119, 0.8368, 0.1235, 0.8368, 0.9452, 0.4162, 0.9534, 0.4176, 0.9534, 0.423, 0.9452, 0.4217, 0.9534, 0.4176, 0.9649, 0.4176, 0.9649, 0.423, 0.9534, 0.423, 0.826, 0.4745, 0.8342, 0.4759, 0.8342, 0.4813, 0.826, 0.4799, 0.9561, 0.169, 0.9677, 0.169, 0.9677, 0.1744, 0.9561, 0.1744, 0.8342, 0.4759, 0.8457, 0.4759, 0.8457, 0.4813, 0.8342, 0.4813, 0.9677, 0.169, 0.9759, 0.1676, 0.9759, 0.1731, 0.9677, 0.1744, 0.9649, 0.4176, 0.9731, 0.4162, 0.9731, 0.4217, 0.9649, 0.423, 0.4361, 0.9655, 0.4404, 0.9381, 0.4433, 0.9381, 0.4475, 0.9655, 0.4475, 0.9655, 0.4433, 0.9381, 0.4453, 0.9377, 0.4555, 0.9642, 0.3969, 0.9455, 0.3867, 0.972, 0.3847, 0.9716, 0.3889, 0.9442, 0.3889, 0.9442, 0.3847, 0.9716, 0.3818, 0.9716, 0.3775, 0.9442, 0.3988, 0.9642, 0.409, 0.9377, 0.4111, 0.9381, 0.4068, 0.9655, 0.4068, 0.9655, 0.4111, 0.9381, 0.414, 0.9381, 0.4182, 0.9655, 0.5979, 0.4823, 0.5959, 0.4844, 0.593, 0.4844, 0.5909, 0.4823, 0.5909, 0.4794, 0.593, 0.4774, 0.5959, 0.4774, 0.5979, 0.4794, 0.4182, 0.9655, 0.414, 0.9381, 0.416, 0.9377, 0.4262, 0.9642, 0.4281, 0.9642, 0.4383, 0.9377, 0.4404, 0.9381, 0.4361, 0.9655, 0.3775, 0.9442, 0.3695, 0.9455, 0.3695, 0.9391, 0.3775, 0.9377, 0.8741, 0.3158, 0.9032, 0.2964, 0.8837, 0.3255, 0.8837, 0.3255, 0.9032, 0.2964, 0.8963, 0.3307, 0.8963, 0.3307, 0.9032, 0.2964, 0.91, 0.3307, 0.91, 0.3307, 0.9032, 0.2964, 0.9226, 0.3255, 0.9226, 0.3255, 0.9032, 0.2964, 0.9322, 0.3158, 0.9322, 0.3158, 0.9032, 0.2964, 0.9375, 0.3032, 0.9375, 0.3032, 0.9032, 0.2964, 0.9375, 0.2896, 0.9375, 0.2896, 0.9032, 0.2964, 0.9322, 0.277, 0.9322, 0.277, 0.9032, 0.2964, 0.9226, 0.2674, 0.9226, 0.2674, 0.9032, 0.2964, 0.91, 0.2622, 0.91, 0.2622, 0.9032, 0.2964, 0.8963, 0.2622, 0.8963, 0.2622, 0.9032, 0.2964, 0.8837, 0.2674, 0.8837, 0.2674, 0.9032, 0.2964, 0.8741, 0.277, 0.8741, 0.277, 0.9032, 0.2964, 0.8688, 0.2896, 0.8688, 0.2896, 0.9032, 0.2964, 0.8688, 0.3032, 0.8688, 0.3032, 0.9032, 0.2964, 0.8741, 0.3158, 0.5133, 0.9758, 0.5081, 0.9632, 0.5081, 0.9496, 0.5133, 0.937, 0.5229, 0.9274, 0.5356, 0.9222, 0.5492, 0.9222, 0.5618, 0.9274, 0.5715, 0.937, 0.5767, 0.9496, 0.5767, 0.9632, 0.5715, 0.9758, 0.5618, 0.9854, 0.5492, 0.9906, 0.5356, 0.9906, 0.5229, 0.9854, 0.8885, 0.8073, 0.8624, 0.8462, 0.8716, 0.8003, 0.8716, 0.8003, 0.8624, 0.8462, 0.8533, 0.8003, 0.8533, 0.8003, 0.8624, 0.8462, 0.8364, 0.8073, 0.8364, 0.8073, 0.8624, 0.8462, 0.8234, 0.8202, 0.8234, 0.8202, 0.8624, 0.8462, 0.8164, 0.8371, 0.8164, 0.8371, 0.8624, 0.8462, 0.8164, 0.8554, 0.8164, 0.8554, 0.8624, 0.8462, 0.8234, 0.8722, 0.8234, 0.8722, 0.8624, 0.8462, 0.8364, 0.8851, 0.8364, 0.8851, 0.8624, 0.8462, 0.8533, 0.8921, 0.8533, 0.8921, 0.8624, 0.8462, 0.8716, 0.8921, 0.8716, 0.8921, 0.8624, 0.8462, 0.8885, 0.8851, 0.8885, 0.8851, 0.8624, 0.8462, 0.9015, 0.8722, 0.9015, 0.8722, 0.8624, 0.8462, 0.9085, 0.8554, 0.9085, 0.8554, 0.8624, 0.8462, 0.9085, 0.8371, 0.9085, 0.8371, 0.8624, 0.8462, 0.9015, 0.8202, 0.9015, 0.8202, 0.8624, 0.8462, 0.8885, 0.8073, 0.6035, 0.9269, 0.5905, 0.914, 0.5835, 0.8971, 0.5835, 0.8789, 0.5905, 0.862, 0.6035, 0.8491, 0.6204, 0.8421, 0.6387, 0.8421, 0.6556, 0.8491, 0.6686, 0.862, 0.6756, 0.8789, 0.6756, 0.8971, 0.6686, 0.914, 0.6556, 0.9269, 0.6387, 0.9339, 0.6204, 0.9339, 0.7208, 0.5817, 0.6695, 0.5475, 0.73, 0.5595, 0.73, 0.5595, 0.6695, 0.5475, 0.73, 0.5355, 0.73, 0.5355, 0.6695, 0.5475, 0.7208, 0.5133, 0.7208, 0.5133, 0.6695, 0.5475, 0.7038, 0.4963, 0.7038, 0.4963, 0.6695, 0.5475, 0.6815, 0.4871, 0.6815, 0.4871, 0.6695, 0.5475, 0.6574, 0.4871, 0.6574, 0.4871, 0.6695, 0.5475, 0.6352, 0.4963, 0.6352, 0.4963, 0.6695, 0.5475, 0.6182, 0.5133, 0.6182, 0.5133, 0.6695, 0.5475, 0.609, 0.5355, 0.609, 0.5355, 0.6695, 0.5475, 0.609, 0.5595, 0.609, 0.5595, 0.6695, 0.5475, 0.6182, 0.5817, 0.6182, 0.5817, 0.6695, 0.5475, 0.6352, 0.5987, 0.6352, 0.5987, 0.6695, 0.5475, 0.6574, 0.6079, 0.6574, 0.6079, 0.6695, 0.5475, 0.6815, 0.6079, 0.6815, 0.6079, 0.6695, 0.5475, 0.7038, 0.5987, 0.7038, 0.5987, 0.6695, 0.5475, 0.7208, 0.5817, 0.4953, 0.5817, 0.486, 0.5595, 0.486, 0.5355, 0.4953, 0.5133, 0.5123, 0.4963, 0.5345, 0.4871, 0.5586, 0.4871, 0.5809, 0.4963, 0.5979, 0.5133, 0.6071, 0.5355, 0.6071, 0.5595, 0.5979, 0.5817, 0.5809, 0.5987, 0.5586, 0.6079, 0.5345, 0.6079, 0.5123, 0.5987, 0.4281, 0.9642, 0.4361, 0.9655, 0.4361, 0.972, 0.4281, 0.9706, 0.4361, 0.9655, 0.4475, 0.9655, 0.4475, 0.972, 0.4361, 0.972, 0.3969, 0.9455, 0.3889, 0.9442, 0.3889, 0.9377, 0.3969, 0.9391, 0.4068, 0.9655, 0.4182, 0.9655, 0.4182, 0.972, 0.4068, 0.972, 0.3889, 0.9442, 0.3775, 0.9442, 0.3775, 0.9377, 0.3889, 0.9377, 0.4182, 0.9655, 0.4262, 0.9642, 0.4262, 0.9706, 0.4182, 0.972, 0.4475, 0.9655, 0.4555, 0.9642, 0.4555, 0.9706, 0.4475, 0.972, 0.5054, 0.4853, 0.4941, 0.4853, 0.486, 0.4773, 0.486, 0.4659, 0.4941, 0.4579, 0.5054, 0.4579, 0.5135, 0.4659, 0.5135, 0.4773, 0.9526, 0.3784, 0.9565, 0.3418, 0.9592, 0.3418, 0.9631, 0.3784, 0.9631, 0.3784, 0.9592, 0.3418, 0.9611, 0.3415, 0.9706, 0.3772, 0.1535, 0.4899, 0.163, 0.4542, 0.1648, 0.4545, 0.1609, 0.4912, 0.1609, 0.4912, 0.1648, 0.4545, 0.1675, 0.4545, 0.1714, 0.4912, 0.1714, 0.4912, 0.1675, 0.4545, 0.1694, 0.4542, 0.1789, 0.4899, 0.1174, 0.6861, 0.1213, 0.6495, 0.124, 0.6495, 0.1279, 0.6861, 0.6044, 0.4749, 0.6018, 0.4749, 0.5999, 0.473, 0.5999, 0.4703, 0.6018, 0.4684, 0.6044, 0.4684, 0.6063, 0.4703, 0.6063, 0.473, 0.1279, 0.6861, 0.124, 0.6495, 0.1259, 0.6491, 0.1353, 0.6849, 0.9452, 0.3772, 0.9546, 0.3415, 0.9565, 0.3418, 0.9526, 0.3784, 0.9631, 0.3784, 0.9706, 0.3772, 0.9706, 0.3827, 0.9631, 0.3839, 0.9853, 0.5456, 0.9673, 0.5188, 0.9942, 0.5367, 0.9942, 0.5367, 0.9673, 0.5188, 0.9991, 0.5251, 0.9991, 0.5251, 0.9673, 0.5188, 0.9991, 0.5125, 0.9991, 0.5125, 0.9673, 0.5188, 0.9942, 0.5009, 0.9942, 0.5009, 0.9673, 0.5188, 0.9853, 0.492, 0.9853, 0.492, 0.9673, 0.5188, 0.9737, 0.4871, 0.9737, 0.4871, 0.9673, 0.5188, 0.961, 0.4871, 0.961, 0.4871, 0.9673, 0.5188, 0.9494, 0.492, 0.9494, 0.492, 0.9673, 0.5188, 0.9404, 0.5009, 0.9404, 0.5009, 0.9673, 0.5188, 0.9356, 0.5125, 0.9356, 0.5125, 0.9673, 0.5188, 0.9356, 0.5251, 0.9356, 0.5251, 0.9673, 0.5188, 0.9404, 0.5367, 0.9404, 0.5367, 0.9673, 0.5188, 0.9494, 0.5456, 0.9494, 0.5456, 0.9673, 0.5188, 0.961, 0.5504, 0.961, 0.5504, 0.9673, 0.5188, 0.9737, 0.5504, 0.9737, 0.5504, 0.9673, 0.5188, 0.9853, 0.5456, 0.7271, 0.934, 0.736, 0.9429, 0.7409, 0.9545, 0.7409, 0.9671, 0.736, 0.9788, 0.7271, 0.9877, 0.7155, 0.9925, 0.7028, 0.9925, 0.6912, 0.9877, 0.6822, 0.9788, 0.6774, 0.9671, 0.6774, 0.9545, 0.6822, 0.9429, 0.6912, 0.934, 0.7028, 0.9292, 0.7155, 0.9292, 0.9378, 0.894, 0.9463, 0.9364, 0.9222, 0.9004, 0.9222, 0.9004, 0.9463, 0.9364, 0.9102, 0.9124, 0.9102, 0.9124, 0.9463, 0.9364, 0.9037, 0.928, 0.9037, 0.928, 0.9463, 0.9364, 0.9037, 0.9449, 0.9037, 0.9449, 0.9463, 0.9364, 0.9102, 0.9605, 0.9102, 0.9605, 0.9463, 0.9364, 0.9222, 0.9724, 0.9222, 0.9724, 0.9463, 0.9364, 0.9378, 0.9789, 0.9378, 0.9789, 0.9463, 0.9364, 0.9547, 0.9789, 0.9547, 0.9789, 0.9463, 0.9364, 0.9704, 0.9724, 0.9704, 0.9724, 0.9463, 0.9364, 0.9823, 0.9605, 0.9823, 0.9605, 0.9463, 0.9364, 0.9888, 0.9449, 0.9888, 0.9449, 0.9463, 0.9364, 0.9888, 0.928, 0.9888, 0.928, 0.9463, 0.9364, 0.9823, 0.9124, 0.9823, 0.9124, 0.9463, 0.9364, 0.9704, 0.9004, 0.9704, 0.9004, 0.9463, 0.9364, 0.9547, 0.894, 0.9547, 0.894, 0.9463, 0.9364, 0.9378, 0.894, 0.9905, 0.7149, 0.997, 0.7305, 0.997, 0.7474, 0.9905, 0.763, 0.9786, 0.7749, 0.9629, 0.7814, 0.946, 0.7814, 0.9304, 0.7749, 0.9184, 0.763, 0.9119, 0.7474, 0.9119, 0.7305, 0.9184, 0.7149, 0.9304, 0.703, 0.946, 0.6965, 0.9629, 0.6965, 0.9786, 0.703, 0.7551, 0.2727, 0.811, 0.2838, 0.7551, 0.2949, 0.7551, 0.2949, 0.811, 0.2838, 0.7636, 0.3154, 0.7636, 0.3154, 0.811, 0.2838, 0.7793, 0.3311, 0.7793, 0.3311, 0.811, 0.2838, 0.7999, 0.3396, 0.7999, 0.3396, 0.811, 0.2838, 0.8222, 0.3396, 0.8222, 0.3396, 0.811, 0.2838, 0.8427, 0.3311, 0.8427, 0.3311, 0.811, 0.2838, 0.8585, 0.3154, 0.8585, 0.3154, 0.811, 0.2838, 0.867, 0.2949, 0.867, 0.2949, 0.811, 0.2838, 0.867, 0.2727, 0.867, 0.2727, 0.811, 0.2838, 0.8585, 0.2521, 0.8585, 0.2521, 0.811, 0.2838, 0.8427, 0.2364, 0.8427, 0.2364, 0.811, 0.2838, 0.8222, 0.2279, 0.8222, 0.2279, 0.811, 0.2838, 0.7999, 0.2279, 0.7999, 0.2279, 0.811, 0.2838, 0.7793, 0.2364, 0.7793, 0.2364, 0.811, 0.2838, 0.7636, 0.2521, 0.7636, 0.2521, 0.811, 0.2838, 0.7551, 0.2727, 0.1809, 0.7914, 0.1894, 0.7709, 0.2052, 0.7552, 0.2257, 0.7467, 0.248, 0.7467, 0.2686, 0.7552, 0.2843, 0.7709, 0.2928, 0.7914, 0.2928, 0.8136, 0.2843, 0.8342, 0.2686, 0.8499, 0.248, 0.8584, 0.2257, 0.8584, 0.2052, 0.8499, 0.1894, 0.8342, 0.1809, 0.8136, 0.5679, 0.4653, 0.5679, 0.4758, 0.5605, 0.4832, 0.55, 0.4832, 0.5426, 0.4758, 0.5426, 0.4653, 0.55, 0.4579, 0.5605, 0.4579, 0.1714, 0.4912, 0.1789, 0.4899, 0.1789, 0.4954, 0.1714, 0.4966, 0.9452, 0.3772, 0.9526, 0.3784, 0.9526, 0.3839, 0.9452, 0.3827, 0.9526, 0.3784, 0.9631, 0.3784, 0.9631, 0.3839, 0.9526, 0.3839, 0.1535, 0.4899, 0.1609, 0.4912, 0.1609, 0.4966, 0.1535, 0.4954, 0.1174, 0.6861, 0.1279, 0.6861, 0.1279, 0.6916, 0.1174, 0.6916, 0.1609, 0.4912, 0.1714, 0.4912, 0.1714, 0.4966, 0.1609, 0.4966, 0.1279, 0.6861, 0.1353, 0.6849, 0.1353, 0.6903, 0.1279, 0.6916, 0.3188, 0.8911, 0.3136, 0.9296, 0.31, 0.9296, 0.3047, 0.8911, 0.3047, 0.8911, 0.31, 0.9296, 0.3074, 0.9301, 0.2947, 0.8928, 0.9803, 0.05429, 0.9676, 0.09155, 0.965, 0.09112, 0.9703, 0.05261, 0.9703, 0.05261, 0.965, 0.09112, 0.9614, 0.09112, 0.9561, 0.05261, 0.9281, 0.4357, 0.9153, 0.4729, 0.9128, 0.4725, 0.9181, 0.434, 0.9181, 0.434, 0.9128, 0.4725, 0.9092, 0.4725, 0.9039, 0.434, 0.5698, 0.464, 0.5698, 0.4604, 0.5723, 0.4579, 0.5759, 0.4579, 0.5785, 0.4604, 0.5785, 0.464, 0.5759, 0.4666, 0.5723, 0.4666, 0.9039, 0.434, 0.9092, 0.4725, 0.9066, 0.4729, 0.8939, 0.4357, 0.3288, 0.8928, 0.3161, 0.9301, 0.3136, 0.9296, 0.3188, 0.8911, 0.3047, 0.8911, 0.2947, 0.8928, 0.2947, 0.8874, 0.3047, 0.8857, 0.9543, 0.03507, 0.9116, 0.04355, 0.9478, 0.0194, 0.9478, 0.0194, 0.9116, 0.04355, 0.9358, 0.007412, 0.9358, 0.007412, 0.9116, 0.04355, 0.9201, 0.0009225, 0.9201, 0.0009225, 0.9116, 0.04355, 0.9031, 0.0009225, 0.9031, 0.0009225, 0.9116, 0.04355, 0.8874, 0.007411, 0.8874, 0.007411, 0.9116, 0.04355, 0.8753, 0.0194, 0.8753, 0.0194, 0.9116, 0.04355, 0.8688, 0.03507, 0.8688, 0.03507, 0.9116, 0.04355, 0.8688, 0.05202, 0.8688, 0.05202, 0.9116, 0.04355, 0.8753, 0.06769, 0.8753, 0.06769, 0.9116, 0.04355, 0.8874, 0.07968, 0.8874, 0.07968, 0.9116, 0.04355, 0.9031, 0.08617, 0.9031, 0.08617, 0.9116, 0.04355, 0.9201, 0.08617, 0.9201, 0.08617, 0.9116, 0.04355, 0.9358, 0.07968, 0.9358, 0.07968, 0.9116, 0.04355, 0.9478, 0.06769, 0.9478, 0.06769, 0.9116, 0.04355, 0.9543, 0.05202, 0.9543, 0.05202, 0.9116, 0.04355, 0.9543, 0.03507, 0.1994, 0.8667, 0.2151, 0.8602, 0.2321, 0.8602, 0.2478, 0.8667, 0.2598, 0.8787, 0.2663, 0.8944, 0.2663, 0.9113, 0.2598, 0.927, 0.2478, 0.939, 0.2321, 0.9455, 0.2151, 0.9455, 0.1994, 0.939, 0.1874, 0.927, 0.1809, 0.9113, 0.1809, 0.8944, 0.1874, 0.8787, 0.7687, 0.7259, 0.7573, 0.7831, 0.7459, 0.7259, 0.7459, 0.7259, 0.7573, 0.7831, 0.7248, 0.7346, 0.7248, 0.7346, 0.7573, 0.7831, 0.7087, 0.7507, 0.7087, 0.7507, 0.7573, 0.7831, 0.7, 0.7717, 0.7, 0.7717, 0.7573, 0.7831, 0.7, 0.7945, 0.7, 0.7945, 0.7573, 0.7831, 0.7087, 0.8155, 0.7087, 0.8155, 0.7573, 0.7831, 0.7248, 0.8315, 0.7248, 0.8315, 0.7573, 0.7831, 0.7459, 0.8403, 0.7459, 0.8403, 0.7573, 0.7831, 0.7687, 0.8403, 0.7687, 0.8403, 0.7573, 0.7831, 0.7897, 0.8315, 0.7897, 0.8315, 0.7573, 0.7831, 0.8058, 0.8155, 0.8058, 0.8155, 0.7573, 0.7831, 0.8146, 0.7945, 0.8146, 0.7945, 0.7573, 0.7831, 0.8146, 0.7717, 0.8146, 0.7717, 0.7573, 0.7831, 0.8058, 0.7507, 0.8058, 0.7507, 0.7573, 0.7831, 0.7897, 0.7346, 0.7897, 0.7346, 0.7573, 0.7831, 0.7687, 0.7259, 0.8006, 0.6015, 0.7778, 0.6015, 0.7567, 0.5928, 0.7406, 0.5767, 0.7319, 0.5557, 0.7319, 0.5329, 0.7406, 0.5119, 0.7567, 0.4958, 0.7778, 0.4871, 0.8006, 0.4871, 0.8216, 0.4958, 0.8377, 0.5119, 0.8465, 0.5329, 0.8465, 0.5557, 0.8377, 0.5767, 0.8216, 0.5928, 0.3316, 0.5477, 0.2563, 0.5327, 0.3316, 0.5178, 0.3316, 0.5178, 0.2563, 0.5327, 0.3201, 0.4901, 0.3201, 0.4901, 0.2563, 0.5327, 0.2989, 0.469, 0.2989, 0.469, 0.2563, 0.5327, 0.2712, 0.4575, 0.2712, 0.4575, 0.2563, 0.5327, 0.2413, 0.4575, 0.2413, 0.4575, 0.2563, 0.5327, 0.2136, 0.469, 0.2136, 0.469, 0.2563, 0.5327, 0.1924, 0.4901, 0.1924, 0.4901, 0.2563, 0.5327, 0.1809, 0.5178, 0.1809, 0.5178, 0.2563, 0.5327, 0.1809, 0.5477, 0.1809, 0.5477, 0.2563, 0.5327, 0.1924, 0.5753, 0.1924, 0.5753, 0.2563, 0.5327, 0.2136, 0.5965, 0.2136, 0.5965, 0.2563, 0.5327, 0.2413, 0.6079, 0.2413, 0.6079, 0.2563, 0.5327, 0.2712, 0.6079, 0.2712, 0.6079, 0.2563, 0.5327, 0.2989, 0.5965, 0.2989, 0.5965, 0.2563, 0.5327, 0.3201, 0.5753, 0.3201, 0.5753, 0.2563, 0.5327, 0.3316, 0.5477, 0.3335, 0.3955, 0.3335, 0.3656, 0.3449, 0.3379, 0.3661, 0.3168, 0.3938, 0.3053, 0.4238, 0.3053, 0.4515, 0.3168, 0.4727, 0.3379, 0.4842, 0.3656, 0.4842, 0.3955, 0.4727, 0.4231, 0.4515, 0.4443, 0.4238, 0.4557, 0.3938, 0.4557, 0.3661, 0.4443, 0.3449, 0.4231, 0.7747, 0.9224, 0.7647, 0.9125, 0.7647, 0.8983, 0.7747, 0.8884, 0.7889, 0.8884, 0.7989, 0.8983, 0.7989, 0.9125, 0.7889, 0.9224, 0.9281, 0.4357, 0.9181, 0.434, 0.9181, 0.4285, 0.9281, 0.4302, 0.3288, 0.8928, 0.3188, 0.8911, 0.3188, 0.8857, 0.3288, 0.8874, 0.3188, 0.8911, 0.3047, 0.8911, 0.3047, 0.8857, 0.3188, 0.8857, 0.9803, 0.05429, 0.9703, 0.05261, 0.9703, 0.04716, 0.9803, 0.04883, 0.9181, 0.434, 0.9039, 0.434, 0.9039, 0.4285, 0.9181, 0.4285, 0.9703, 0.05261, 0.9561, 0.05261, 0.9561, 0.04716, 0.9703, 0.04716, 0.9039, 0.434, 0.8939, 0.4357, 0.8939, 0.4302, 0.9039, 0.4285])
me_cylinder_011.materials.append(mat_decoration_forest)
me_cylinder_011.use_remesh_preserve_volume = False
me_cylinder_011.use_remesh_preserve_attributes = False
me_cylinder_011.use_mirror_vertex_groups = False
me_cylinder_011.update()

# ---- objects
ob_trees = bpy.data.objects.new('Trees', me_cylinder_011)

# ---- transforms, parenting, visibility, modifiers, constraints
ob_trees.location = (-7.996e-08, -5.07e-10, 0.0)
ob_trees.scale = (0.1569, 0.1569, 1.0)
ob_trees.lineart.crease_threshold = 0.0

# ---- collection membership
col_collection_10.objects.link(ob_trees)

# ---- scene / render settings (as saved in the file)
scene.frame_start = 1; scene.frame_end = 40; scene.frame_set(7)
scene.render.engine = 'BLENDER_EEVEE_NEXT'
scene.render.resolution_percentage = 50
scene.render.fps = 40
scene.render.dither_intensity = 0.0
scene.cycles.use_denoising = False
scene.cycles.samples = 128
scene.cycles.sampling_pattern = 'TABULATED_SOBOL'
scene.cycles.use_adaptive_sampling = False
scene.cycles.use_light_tree = False
scene.cycles.blur_glossy = 0.0
scene.cycles.sample_clamp_indirect = 0.0
scene.view_settings.view_transform = 'Standard'
bpy.context.view_layer.update()

# ---- added for rendering (the .blend has no active camera and no usable light): camera, sun
cam_auto = bpy.data.cameras.new('AutoCamera')
cam_auto.lens = 50.0
cam_auto.sensor_width = 36.0
cam_auto.clip_end = 1000.0
ob_auto_camera = bpy.data.objects.new('AutoCamera', cam_auto)
scene.collection.objects.link(ob_auto_camera)
ob_auto_camera.location = (6.00783, -7.44638, 6.15678)
ob_auto_camera.rotation_euler = (1.09748, -7.21219e-08, 0.694738)
scene.camera = ob_auto_camera
light_auto_sun = bpy.data.lights.new('AutoSun', 'SUN')
light_auto_sun.energy = 3.0
light_auto_sun.angle = 0.0523599
ob_auto_sun = bpy.data.objects.new('AutoSun', light_auto_sun)
scene.collection.objects.link(ob_auto_sun)
ob_auto_sun.rotation_euler = (0.872665, 0.174533, 0.523599)
bpy.context.view_layer.update()

